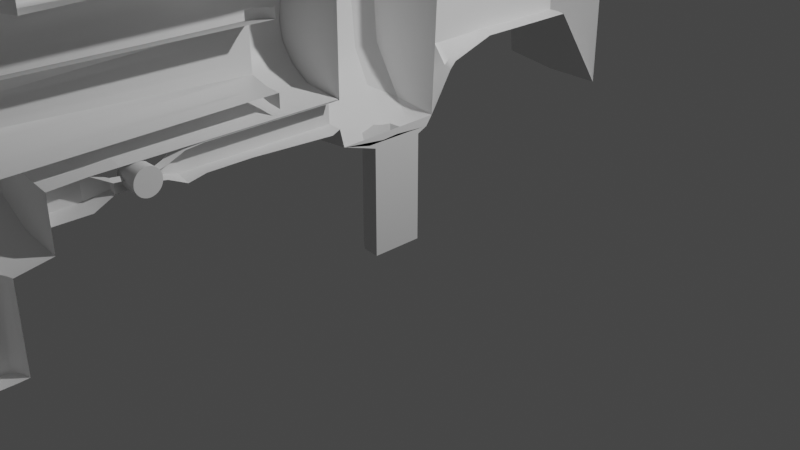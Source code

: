 # Source: GrenadeThrower.blend  (saved by Blender 2.82.7; exported with 4.5.12 LTS)
import bpy
from mathutils import Matrix  # noqa: F401  (used for matrix-valued properties, if any)

bpy.ops.wm.read_factory_settings(use_empty=True)
scene = bpy.context.scene
scene.name = 'Scene'

# ---- collections
col_collection = bpy.data.collections.new('Collection'); scene.collection.children.link(col_collection)

# ---- materials (node trees are filled in below, after node groups)
mat_material = bpy.data.materials.new('Material')
mat_material.alpha_threshold = 0.0
mat_material.use_transparent_shadow = False
mat_material.line_color = (0.0, 0.0, 0.0, 1.0)
mat_material_001 = bpy.data.materials.new('Material.001')
mat_material_001.alpha_threshold = 0.0
mat_material_001.use_transparent_shadow = False
mat_material_001.line_color = (0.0, 0.0, 0.0, 1.0)

# ---- node groups
ng_auto_smooth = bpy.data.node_groups.new('Auto Smooth', 'GeometryNodeTree')
_s = ng_auto_smooth.interface.new_socket(name='Geometry', in_out='OUTPUT', socket_type='NodeSocketGeometry')
_s = ng_auto_smooth.interface.new_socket(name='Geometry', in_out='INPUT', socket_type='NodeSocketGeometry')
_s = ng_auto_smooth.interface.new_socket(name='Angle', in_out='INPUT', socket_type='NodeSocketFloat')
_s.subtype = 'ANGLE'
_s.min_value = 0.0
_s.max_value = 3.142
ng_auto_smooth.is_modifier = True
_N = ng_auto_smooth.nodes; _L = ng_auto_smooth.links
n0 = _N.new('NodeGroupOutput'); n0.name = 'Group Output'; n0.location = (480, -100)
n1 = _N.new('NodeGroupInput'); n1.name = 'Group Input'; n1.location = (-420, -300)
n2 = _N.new('NodeGroupInput'); n2.name = 'Group Input.001'; n2.location = (-60, -100)
n3 = _N.new('GeometryNodeSetShadeSmooth'); n3.name = 'Set Shade Smooth'; n3.location = (120, -100)
n3.domain = 'EDGE'
n4 = _N.new('GeometryNodeSetShadeSmooth'); n4.name = 'Set Shade Smooth.001'; n4.location = (300, -100)
n5 = _N.new('GeometryNodeInputMeshEdgeAngle'); n5.name = 'Edge Angle'; n5.location = (-420, -220)
n6 = _N.new('GeometryNodeInputEdgeSmooth'); n6.name = 'Is Edge Smooth'; n6.location = (-60, -160)
n7 = _N.new('GeometryNodeInputShadeSmooth'); n7.name = 'Is Face Smooth'; n7.location = (-240, -340)
n8 = _N.new('FunctionNodeBooleanMath'); n8.name = 'Boolean Math'; n8.location = (-60, -220)
n9 = _N.new('FunctionNodeCompare'); n9.name = 'Compare'; n9.location = (-240, -180)
n9.operation = 'LESS_EQUAL'
_L.new(n5.outputs[0], n9.inputs[0])
_L.new(n4.outputs[0], n0.inputs[0])
_L.new(n1.outputs[1], n9.inputs[1])
_L.new(n9.outputs[0], n8.inputs[0])
_L.new(n7.outputs[0], n8.inputs[1])
_L.new(n2.outputs[0], n3.inputs[0])
_L.new(n6.outputs[0], n3.inputs[1])
_L.new(n3.outputs[0], n4.inputs[0])
_L.new(n8.outputs[0], n3.inputs[2])
n0.is_active_output = True

# ---- material node trees
mat_material.use_nodes = True; mat_material.node_tree.nodes.clear()
_N = mat_material.node_tree.nodes; _L = mat_material.node_tree.links
n0 = _N.new('ShaderNodeOutputMaterial'); n0.name = 'Material Output'; n0.location = (300, 300)
n1 = _N.new('ShaderNodeBsdfPrincipled'); n1.name = 'Principled BSDF'; n1.location = (10, 300)
n1.distribution = 'GGX'
n1.subsurface_method = 'BURLEY'
n1.inputs[2].default_value = 0.4
n1.inputs[3].default_value = 1.45
n1.inputs[27].default_value = (0.0, 0.0, 0.0, 1.0)
n1.inputs[28].default_value = 1.0
_L.new(n1.outputs[0], n0.inputs[0])
n0.is_active_output = True
mat_material_001.use_nodes = True; mat_material_001.node_tree.nodes.clear()
_N = mat_material_001.node_tree.nodes; _L = mat_material_001.node_tree.links
n0 = _N.new('ShaderNodeOutputMaterial'); n0.name = 'Material Output'; n0.location = (300, 300)
n1 = _N.new('ShaderNodeBsdfPrincipled'); n1.name = 'Principled BSDF'; n1.location = (10, 300)
n1.distribution = 'GGX'
n1.subsurface_method = 'BURLEY'
n1.inputs[2].default_value = 0.4
n1.inputs[3].default_value = 1.45
n1.inputs[27].default_value = (0.0, 0.0, 0.0, 1.0)
n1.inputs[28].default_value = 1.0
_L.new(n1.outputs[0], n0.inputs[0])
n0.is_active_output = True

# ---- world
world_world = bpy.data.worlds.new('World'); scene.world = world_world
world_world.use_nodes = True; world_world.node_tree.nodes.clear()
_N = world_world.node_tree.nodes; _L = world_world.node_tree.links
n0 = _N.new('ShaderNodeOutputWorld'); n0.name = 'World Output'; n0.location = (300, 300)
n1 = _N.new('ShaderNodeBackground'); n1.name = 'Background'; n1.location = (10, 300)
n1.inputs[0].default_value = (0.05088, 0.05088, 0.05088, 1.0)
_L.new(n1.outputs[0], n0.inputs[0])
n0.is_active_output = True
world_world.color = (0.05088, 0.05088, 0.05088)
world_world.use_sun_shadow = False
world_world.sun_shadow_jitter_overblur = 0.0

# ---- cameras
cam_camera = bpy.data.cameras.new('Camera')
cam_camera.clip_end = 100.0
cam_camera.ortho_scale = 7.314

# ---- lights
light_light = bpy.data.lights.new('Light', 'POINT')
light_light.transmission_factor = 0.0
light_light.energy = 1000.0
light_light.shadow_soft_size = 0.1
light_light.shadow_maximum_resolution = 0.006
light_light.use_absolute_resolution = True

# ---- meshes
me_cube = bpy.data.meshes.new('Cube')
me_cube.from_pydata([(0.0, -0.7032, 0.9779), (0.0, 0.4462, 1.006), (-0.7964, -0.7506, 1.144), (-0.9002, 0.5293, 1.536), (-0.7107, 0.5293, 2.639), (-0.8355, -0.7506, 2.789), (0.0, -0.7506, 3.12), (0.0, 0.5293, 2.912), (0.0, -0.7506, 2.598), (0.0, -0.3106, -0.3133), (0.0, 0.259, -0.3133), (-0.3049, -0.213, -0.3133), (-0.3049, 0.1614, -0.3133), (-1.073, -0.7506, 2.013), (-0.9354, 0.5293, 1.977), (0.0, -0.7506, 2.02), (0.0, -0.4668, 0.9051), (0.0, 0.3711, 0.9051), (-0.398, -0.3157, 0.9552), (-0.3972, 0.2286, 0.9455), (-0.5202, 0.4646, 1.054), (-0.4651, -0.7506, 0.9675), (-0.4661, -0.7506, 3.059), (-0.5225, 0.5293, 2.861), (-0.1903, -0.2982, -0.3133), (-0.1903, 0.2466, -0.3133), (-0.5138, -0.7506, 2.008), (-0.2384, 0.3244, 0.9241), (-0.1839, -0.4477, 0.9121), (0.0, -0.7506, 1.173), (0.0, -0.7506, 1.456), (-0.1518, -0.7506, 1.18), (0.0, 0.699, 1.413), (-0.1567, -0.7506, 1.456), (0.0, -2.6, 1.23), (-1.019, -0.7506, 2.533), (0.0, -2.6, 1.36), (-0.07083, -2.6, 1.262), (-0.8988, 0.5293, 2.417), (-0.07083, -2.6, 1.384), (-0.4939, -0.7506, 2.52), (-0.7879, -0.7506, 2.783), (-0.5831, -0.7506, 2.783), (-0.7879, -0.7506, 2.607), (-0.5831, -0.7506, 2.623), (-0.5831, -0.7506, 2.623), (-0.7879, -0.7506, 2.607), (-0.5831, -0.7506, 2.783), (-0.7879, -0.7506, 2.783), (-0.7976, -0.0258, 1.149), (-0.8355, -0.0258, 2.789), (0.0, -0.0258, 0.9294), (0.0, -0.0258, 3.12), (-0.3475, -0.0258, -0.3133), (0.0, -0.0258, -0.3133), (-1.073, -0.0258, 2.013), (-0.4716, -0.0258, 0.9799), (0.0, -0.0258, 0.9294), (-0.2, -0.0258, -0.3133), (-0.4661, -0.0258, 3.059), (-1.019, -0.0258, 2.533), (-0.8355, 0.3366, 2.789), (0.0, -0.0258, 0.9294), (-1.073, 0.3366, 2.013), (0.0, 0.1192, 0.9121), (-1.019, 0.3366, 2.533), (-0.7963, 0.3018, 1.144), (0.0, 0.3366, 0.9051), (0.0, 0.3366, 3.12), (-0.3341, 0.06781, -0.3133), (0.0, 0.1192, -0.3133), (-0.4619, 0.1241, 0.9611), (-0.2, 0.1192, -0.3133), (-0.4661, 0.3366, 3.059), (-0.7963, -0.3534, 1.144), (0.0, -0.3882, 0.9051), (0.0, -0.3882, 3.12), (-0.3341, -0.1194, -0.3133), (0.0, -0.1708, -0.3133), (-0.4599, -0.206, 0.9574), (-0.2, -0.1708, -0.3133), (-0.4661, -0.3882, 3.059), (-0.8355, -0.3882, 2.789), (-1.073, -0.3882, 2.013), (0.0, -0.1708, 0.9121), (-1.019, -0.3882, 2.533), (0.0, 0.1554, 0.9091), (-0.154, -0.7506, 1.319), (-1.021, -0.7506, 1.491), (-0.494, -0.7506, 1.489), (-0.07083, -2.6, 1.322), (-1.021, -0.0258, 1.491), (-1.021, 0.3366, 1.491), (-1.021, -0.3882, 1.491), (-0.1578, -1.75, 1.456), (0.0, -1.75, 1.18), (-0.1554, -1.75, 1.18), (0.0, -1.75, 1.456), (-0.1565, -1.75, 1.319), (-0.1572, -2.225, 1.18), (-0.1577, -2.225, 1.319), (-0.1584, -2.225, 1.456), (0.0, -2.225, 1.18), (0.0, -2.225, 1.456), (-0.1581, -2.412, 1.18), (-0.1583, -2.412, 1.319), (-0.1587, -2.412, 1.456), (0.0, -2.412, 1.142), (0.0, -2.412, 1.438), (-0.07083, -2.6, 1.262), (0.0, -2.737, 1.256), (0.0, -2.737, 1.324), (-0.04128, -2.737, 1.286), (-0.04128, -2.737, 1.35), (-0.04128, -2.737, 1.325), (-0.04128, -2.737, 1.325), (-0.6757, 0.3718, 1.106), (-0.4602, -0.3881, 0.9552), (-0.5831, -1.109, 2.623), (-0.788, -1.109, 2.783), (-0.5831, -1.109, 2.783), (-0.788, -1.109, 2.607), (-0.5831, -1.255, 2.783), (-0.788, -1.255, 2.607), (-0.5831, -1.255, 2.623), (-0.788, -1.255, 2.783), (-0.5634, -1.208, 2.804), (-0.8076, -1.208, 2.584), (-0.5634, -1.208, 2.605), (-0.8076, -1.208, 2.804), (-0.5388, -1.505, 2.825), (-0.8323, -1.505, 2.561), (-0.5388, -1.505, 2.585), (-0.8323, -1.505, 2.825), (-0.5938, -1.457, 2.774), (-0.7772, -1.457, 2.617), (-0.5938, -1.457, 2.631), (-0.7772, -1.457, 2.774), (-0.8323, -1.383, 2.561), (-0.8323, -1.383, 2.825), (-0.5388, -1.383, 2.585), (-0.5388, -1.383, 2.825), (-0.2219, 0.699, 1.635), (-0.2697, 0.699, 2.012), (-0.2296, 0.699, 2.363), (-0.07993, 0.699, 1.448), (-0.07859, 0.699, 2.543), (0.0, 0.699, 2.605), (-0.1568, -0.8402, 1.456), (0.0, -0.8402, 1.135), (0.0, -0.8402, 1.456), (-0.1521, -0.8402, 1.18), (-0.1542, -0.8402, 1.319), (0.0, -0.3106, 0.3314), (-0.3043, -0.213, 0.3483), (0.0, 0.259, 0.3314), (-0.3043, 0.1614, 0.3483), (-0.1857, 0.2466, 0.3337), (-0.1857, -0.2982, 0.3337), (-0.3454, -0.0258, 0.355), (0.0, -0.0258, 0.3396), (0.0, 0.1192, 0.3337), (-0.3341, 0.06781, 0.3484), (-0.3341, -0.1194, 0.3484), (0.0, -0.1708, 0.3337), (0.0, 0.259, 0.6537), (-0.304, 0.1614, 0.6791), (0.0, -0.3106, 0.6537), (-0.304, -0.213, 0.6791), (-0.1834, 0.2466, 0.6572), (-0.1834, -0.2982, 0.6572), (-0.3443, -0.0258, 0.6891), (0.0, -0.0258, 0.666), (0.0, 0.1192, 0.6572), (-0.3342, 0.06781, 0.6792), (-0.3342, -0.1194, 0.6792), (0.0, -0.1708, 0.6572), (0.0, -0.3106, 0.009045), (-0.3046, -0.213, 0.01752), (-0.188, 0.2466, 0.01022), (-0.188, -0.2982, 0.01022), (-0.3464, -0.0258, 0.02085), (0.0, -0.0258, 0.01315), (0.0, 0.1192, 0.01022), (-0.3341, 0.06781, 0.01755), (-0.3341, -0.1194, 0.01755), (0.0, -0.1708, 0.01022), (0.0, 0.259, 0.009045), (-0.3046, 0.1614, 0.01752), (0.0, 0.259, 0.8546), (-0.3038, 0.1614, 0.9033), (0.0, -0.3106, 0.8546), (-0.3038, -0.213, 0.9033), (-0.1813, 0.2466, 0.8613), (-0.1813, -0.2982, 0.8613), (-0.3457, -0.0258, 0.9269), (0.0, -0.0258, 0.8782), (0.0, 0.1192, 0.8613), (-0.3342, 0.06781, 0.9035), (-0.3342, -0.1194, 0.9035), (0.0, -0.1708, 0.8613), (0.0, -0.3106, -0.2672), (-0.3048, -0.213, -0.266), (-0.19, 0.2466, -0.2671), (-0.19, -0.2982, -0.2671), (-0.3474, -0.0258, -0.2656), (0.0, -0.0258, -0.2667), (0.0, 0.1192, -0.2671), (-0.3341, 0.06781, -0.266), (-0.3341, -0.1194, -0.266), (0.0, -0.1708, -0.2671), (0.0, 0.259, -0.2672), (-0.3048, 0.1614, -0.266), (0.0, 1.811, 1.649), (-0.1892, 1.811, 1.66), (0.0, 3.066, 0.7279), (-0.199, 1.811, 2.013), (-1.251, 3.066, 0.8171), (-0.1888, 1.811, 2.364), (-0.08891, 1.811, 1.659), (-0.08814, 1.811, 2.364), (0.0, 1.811, 2.382), (-0.199, 1.269, 2.013), (0.0, 1.269, 2.372), (-0.08891, 1.269, 1.659), (-0.1888, 1.269, 2.372), (-0.08814, 1.269, 2.372), (-0.1892, 1.269, 1.66), (0.0, 1.269, 1.65), (0.0, 2.444, 1.649), (-0.1892, 2.444, 1.66), (-0.199, 2.444, 2.013), (-0.1888, 2.444, 2.364), (-0.08891, 2.444, 1.659), (-0.08814, 2.444, 2.364), (0.0, 2.444, 2.382), (0.0, 3.066, 2.014), (-1.356, 3.066, 2.009), (-0.6399, 3.066, 2.002), (-1.247, 3.066, 3.199), (-0.6345, 3.066, 0.736), (-0.6274, 3.066, 3.303), (0.0, 3.066, 3.38), (-0.2223, 0.7717, 2.364), (-0.2571, 0.7717, 2.012), (-0.2161, 0.7717, 1.639), (0.0, 0.7717, 1.489), (0.0, 0.7717, 2.512), (-0.08153, 0.7717, 1.508), (-0.0803, 0.7717, 2.474)], [], [(81, 82, 5, 22), (40, 22, 42, 44), (65, 61, 4, 38), (1, 0, 62), (210, 201, 9, 78), (23, 4, 38, 14, 3, 20, 1, 7), (86, 75, 51, 67), (80, 78, 9, 24), (204, 202, 11, 24), (203, 211, 10, 25), (208, 212, 12, 69), (20, 3, 142, 145), (92, 63, 14, 3), (89, 26, 13, 88), (20, 1, 17, 27), (21, 2, 117), (75, 0, 16, 84), (0, 21, 28), (71, 66, 116, 19), (89, 21, 31, 87), (23, 7, 147, 146), (212, 203, 25, 12), (201, 204, 24, 9), (77, 80, 24, 11), (8, 6, 22, 40), (76, 81, 22, 6), (105, 104, 37, 90), (15, 26, 33, 30), (21, 0, 29, 31), (15, 8, 40, 26), (108, 106, 39, 36), (104, 107, 34, 37), (63, 65, 38, 14), (26, 40, 35, 13), (44, 42, 47, 45), (5, 35, 43, 41), (35, 40, 44, 43), (22, 5, 41, 42), (41, 43, 46, 48), (42, 41, 48, 47), (43, 44, 45, 46), (83, 85, 60, 55), (68, 73, 59, 52), (69, 72, 58, 53), (67, 51, 57, 64), (93, 83, 55, 91), (209, 205, 53, 77), (72, 70, 54, 58), (207, 206, 54, 70), (85, 82, 50, 60), (73, 61, 50, 59), (23, 4, 61, 73), (211, 207, 70, 10), (25, 10, 70, 72), (1, 67, 64, 17), (12, 25, 72, 69), (7, 23, 73, 68), (55, 60, 65, 63), (91, 55, 63, 92), (205, 208, 69, 53), (1, 86, 67), (60, 50, 61, 65), (1, 62, 86), (35, 5, 82, 85), (202, 209, 77, 11), (88, 13, 83, 93), (117, 79, 18), (13, 35, 85, 83), (52, 59, 81, 76), (53, 58, 80, 77), (51, 75, 84, 57), (58, 54, 78, 80), (62, 0, 75, 86), (206, 210, 78, 54), (59, 50, 82, 81), (2, 88, 93, 74), (49, 91, 92, 66), (74, 93, 91, 49), (106, 105, 90, 39), (26, 89, 87, 33), (21, 89, 88, 2), (20, 27, 19, 116), (148, 152, 98, 94), (151, 149, 95, 96), (150, 148, 94, 97), (152, 151, 96, 98), (94, 98, 100, 101), (96, 95, 102, 99), (97, 94, 101, 103), (98, 96, 99, 100), (101, 100, 105, 106), (99, 102, 107, 104), (103, 101, 106, 108), (100, 99, 104, 105), (34, 37, 109), (37, 90, 109), (36, 39, 113, 111), (109, 90, 114, 112), (39, 90, 114, 113), (34, 109, 112, 110), (113, 114, 115), (112, 114, 115), (2, 74, 79, 117), (74, 49, 56, 79), (49, 66, 71, 56), (3, 20, 116), (28, 21, 117, 18), (125, 122, 120, 119), (123, 125, 119, 121), (45, 47, 120, 118), (48, 46, 121, 119), (47, 48, 119, 120), (46, 45, 118, 121), (124, 118, 120, 122), (124, 123, 121, 118), (124, 122, 126, 128), (122, 125, 129, 126), (125, 123, 127, 129), (123, 124, 128, 127), (139, 138, 131, 133), (138, 140, 132, 131), (140, 141, 130, 132), (141, 139, 133, 130), (132, 130, 134, 136), (130, 133, 137, 134), (133, 131, 135, 137), (131, 132, 136, 135), (126, 129, 139, 141), (128, 126, 141, 140), (127, 128, 140, 138), (129, 127, 138, 139), (227, 222, 216, 214), (222, 225, 218, 216), (1, 20, 145, 32), (226, 223, 221, 220), (142, 143, 244, 245), (225, 226, 220, 218), (3, 14, 143, 142), (38, 4, 23, 146, 144), (14, 38, 144, 143), (87, 31, 151, 152), (30, 33, 148, 150), (31, 29, 149, 151), (33, 87, 152, 148), (172, 176, 164, 160), (168, 175, 163, 154), (171, 174, 162, 159), (165, 173, 161, 155), (173, 172, 160, 161), (175, 171, 159, 163), (167, 170, 158, 153), (166, 169, 157, 156), (174, 166, 156, 162), (169, 165, 155, 157), (170, 168, 154, 158), (176, 167, 153, 164), (200, 191, 167, 176), (194, 192, 168, 170), (193, 189, 165, 169), (198, 190, 166, 174), (190, 193, 169, 166), (191, 194, 170, 167), (199, 195, 171, 175), (197, 196, 172, 173), (189, 197, 173, 165), (195, 198, 174, 171), (192, 199, 175, 168), (196, 200, 176, 172), (160, 164, 186, 182), (154, 163, 185, 178), (159, 162, 184, 181), (155, 161, 183, 187), (161, 160, 182, 183), (163, 159, 181, 185), (153, 158, 180, 177), (156, 157, 179, 188), (162, 156, 188, 184), (157, 155, 187, 179), (158, 154, 178, 180), (164, 153, 177, 186), (57, 84, 200, 196), (18, 79, 199, 192), (56, 71, 198, 195), (17, 64, 197, 189), (64, 57, 196, 197), (79, 56, 195, 199), (16, 28, 194, 191), (19, 27, 193, 190), (71, 19, 190, 198), (27, 17, 189, 193), (28, 18, 192, 194), (84, 16, 191, 200), (182, 186, 210, 206), (178, 185, 209, 202), (181, 184, 208, 205), (187, 183, 207, 211), (183, 182, 206, 207), (185, 181, 205, 209), (177, 180, 204, 201), (188, 179, 203, 212), (184, 188, 212, 208), (179, 187, 211, 203), (180, 178, 202, 204), (186, 177, 201, 210), (216, 218, 232, 231), (214, 216, 231, 230), (220, 221, 235, 234), (219, 214, 230, 233), (228, 224, 219, 213), (224, 227, 214, 219), (248, 245, 227, 224), (246, 248, 224, 228), (243, 249, 226, 225), (249, 247, 223, 226), (244, 243, 225, 222), (245, 244, 222, 227), (230, 231, 237, 217), (234, 235, 242, 241), (233, 230, 217, 240), (232, 234, 241, 239), (213, 219, 233, 229), (218, 220, 234, 232), (238, 241, 242, 236), (217, 237, 238, 240), (240, 238, 236, 215), (237, 239, 241, 238), (231, 232, 239, 237), (229, 233, 240, 215), (16, 0, 28), (143, 144, 243, 244), (146, 147, 247, 249), (144, 146, 249, 243), (32, 145, 248, 246), (145, 142, 245, 248), (3, 116, 66, 92)])
me_cube.polygons.foreach_set('use_smooth', [1, 1, 1, 1, 1, 0, 1, 1, 1, 1, 1, 1, 1, 1, 1, 1, 1, 1, 1, 1, 1, 1, 1, 1, 1, 1, 1, 1, 1, 1, 1, 1, 1, 1, 1, 1, 1, 1, 1, 1, 1, 1, 1, 1, 1, 1, 1, 1, 1, 1, 1, 1, 1, 1, 1, 1, 1, 1, 1, 1, 1, 1, 1, 1, 1, 1, 1, 1, 1, 1, 1, 1, 1, 1, 1, 1, 1, 1, 1, 1, 1, 1, 1, 1, 1, 1, 1, 1, 1, 1, 1, 1, 1, 1, 1, 1, 1, 1, 1, 1, 1, 1, 1, 1, 1, 1, 1, 1, 1, 1, 1, 1, 1, 1, 1, 1, 1, 1, 1, 1, 1, 1, 1, 1, 1, 1, 1, 1, 1, 1, 1, 1, 1, 1, 1, 1, 1, 1, 1, 1, 1, 1, 1, 1, 1, 1, 1, 1, 1, 1, 1, 1, 1, 1, 1, 1, 1, 1, 1, 1, 1, 1, 1, 1, 1, 1, 1, 1, 1, 1, 1, 1, 1, 1, 1, 1, 1, 1, 1, 1, 1, 1, 1, 1, 1, 1, 1, 1, 1, 1, 1, 1, 1, 1, 1, 1, 1, 1, 1, 1, 1, 1, 1, 1, 1, 1, 1, 1, 1, 1, 1, 1, 1, 1, 1, 1, 1, 1, 1, 1, 1, 1, 1, 1, 1, 1, 1, 1, 1, 1, 1, 1, 1, 1, 1])
_uv = me_cube.uv_layers.new(name='UVMap')
_uv.uv.foreach_set('vector', [0.8125, 0.6875, 0.875, 0.6875, 0.875, 0.75, 0.8125, 0.75, 0.5625, 0.9375, 0.625, 0.9375, 0.625, 0.9375, 0.5625, 0.9375, 0.5625, 0.1875, 0.625, 0.1875, 0.625, 0.25, 0.5625, 0.25, 0.0, 0.0, 0.0, 0.0, 0.0, 0.0, 0.0, 0.0, 0.0, 0.0, 0.0, 0.0, 0.0, 0.0, 0.0, 0.0, 0.0, 0.0, 0.0, 0.0, 0.0, 0.0, 0.0, 0.0, 0.0, 0.0, 0.0, 0.0, 0.0, 0.0, 0.0, 0.0, 0.0, 0.0, 0.0, 0.0, 0.0, 0.0, 0.1875, 0.6875, 0.25, 0.6875, 0.25, 0.75, 0.1875, 0.75, 0.375, 0.9375, 0.375, 1.0, 0.375, 1.0, 0.375, 0.9375, 0.375, 0.3125, 0.375, 0.375, 0.375, 0.375, 0.375, 0.3125, 0.375, 0.1875, 0.375, 0.25, 0.375, 0.25, 0.375, 0.1875, 0.4375, 0.3194, 0.4375, 0.25, 0.4375, 0.25, 0.4375, 0.3125, 0.4375, 0.1875, 0.5, 0.1875, 0.5, 0.25, 0.4375, 0.25, 0.4375, 0.9375, 0.5, 0.9375, 0.5, 1.0, 0.4375, 1.0, 0.3771, 0.2845, 0.375, 0.375, 0.375, 0.375, 0.375, 0.3125, 0.375, 0.9375, 0.3861, 1.0, 0.375, 1.0, 0.0, 0.0, 0.0, 0.0, 0.0, 0.0, 0.0, 0.0, 0.375, 0.875, 0.375, 0.9375, 0.375, 0.9375, 0.375, 0.177, 0.3861, 0.1875, 0.3821, 0.2298, 0.375, 0.2248, 0.4375, 0.9375, 0.375, 0.9375, 0.375, 0.9375, 0.4375, 0.9375, 0.0, 0.0, 0.0, 0.0, 0.0, 0.0, 0.0, 0.0, 0.375, 0.25, 0.375, 0.3125, 0.375, 0.3125, 0.375, 0.25, 0.375, 0.875, 0.375, 0.9375, 0.375, 0.9375, 0.375, 0.875, 0.125, 0.6875, 0.1875, 0.6875, 0.1875, 0.75, 0.125, 0.75, 0.5625, 0.875, 0.625, 0.875, 0.625, 0.9375, 0.5625, 0.9375, 0.75, 0.6875, 0.8125, 0.6875, 0.8125, 0.75, 0.75, 0.75, 0.4375, 0.9375, 0.375, 0.9375, 0.375, 0.9375, 0.4375, 0.9375, 0.5, 0.875, 0.5, 0.9375, 0.5, 0.9375, 0.5, 0.875, 0.375, 0.9375, 0.375, 0.875, 0.375, 0.875, 0.375, 0.9375, 0.5, 0.875, 0.5625, 0.875, 0.5625, 0.9375, 0.5, 0.9375, 0.5, 0.875, 0.5, 0.9375, 0.5, 0.9375, 0.5, 0.875, 0.375, 0.9375, 0.375, 0.875, 0.375, 0.875, 0.375, 0.9375, 0.5, 0.1875, 0.5625, 0.1875, 0.5625, 0.25, 0.5, 0.25, 0.5, 0.9375, 0.5625, 0.9375, 0.5625, 1.0, 0.5, 1.0, 0.5625, 0.9375, 0.625, 0.9375, 0.625, 0.9375, 0.5625, 0.9375, 0.625, 0.0, 0.5625, 0.0, 0.5625, 0.0, 0.625, 0.0, 0.5625, 1.0, 0.5625, 0.9375, 0.5625, 0.9375, 0.5625, 1.0, 0.8125, 0.75, 0.875, 0.75, 0.875, 0.75, 0.8125, 0.75, 0.625, 0.0, 0.5625, 0.0, 0.5625, 0.0, 0.625, 0.0, 0.8125, 0.75, 0.875, 0.75, 0.875, 0.75, 0.8125, 0.75, 0.5625, 1.0, 0.5625, 0.9375, 0.5625, 0.9375, 0.5625, 1.0, 0.5, 0.0625, 0.5625, 0.0625, 0.5625, 0.125, 0.5, 0.125, 0.75, 0.5625, 0.8125, 0.5625, 0.8125, 0.625, 0.75, 0.625, 0.125, 0.5625, 0.1875, 0.5625, 0.1875, 0.625, 0.125, 0.625, 0.0, 0.0, 0.0, 0.0, 0.0, 0.0, 0.0, 0.0, 0.4375, 0.0625, 0.5, 0.0625, 0.5, 0.125, 0.4375, 0.125, 0.375, 0.0625, 0.375, 0.125, 0.375, 0.125, 0.375, 0.0625, 0.1875, 0.5625, 0.25, 0.5625, 0.25, 0.625, 0.1875, 0.625, 0.0, 0.0, 0.0, 0.0, 0.0, 0.0, 0.0, 0.0, 0.5625, 0.0625, 0.625, 0.0625, 0.625, 0.125, 0.5625, 0.125, 0.8125, 0.5625, 0.875, 0.5625, 0.875, 0.625, 0.8125, 0.625, 0.8125, 0.5, 0.875, 0.5, 0.875, 0.5625, 0.8125, 0.5625, 0.0, 0.0, 0.0, 0.0, 0.0, 0.0, 0.0, 0.0, 0.1875, 0.5, 0.25, 0.5, 0.25, 0.5625, 0.1875, 0.5625, 0.0, 0.0, 0.0, 0.0, 0.0, 0.0, 0.0, 0.0, 0.125, 0.5, 0.1875, 0.5, 0.1875, 0.5625, 0.125, 0.5625, 0.75, 0.5, 0.8125, 0.5, 0.8125, 0.5625, 0.75, 0.5625, 0.5, 0.125, 0.5625, 0.125, 0.5625, 0.1875, 0.5, 0.1875, 0.4375, 0.125, 0.5, 0.125, 0.5, 0.1875, 0.4375, 0.1875, 0.375, 0.125, 0.375, 0.1875, 0.375, 0.1875, 0.375, 0.125, 0.0, 0.0, 0.0, 0.0, 0.0, 0.0, 0.5625, 0.125, 0.625, 0.125, 0.625, 0.1875, 0.5625, 0.1875, 0.0, 0.0, 0.0, 0.0, 0.0, 0.0, 0.5625, 0.0, 0.625, 0.0, 0.625, 0.0625, 0.5625, 0.0625, 0.375, 0.0, 0.375, 0.0625, 0.375, 0.0625, 0.375, 0.0, 0.4375, 0.0, 0.5, 0.0, 0.5, 0.0625, 0.4375, 0.0625, 0.375, 0.0, 0.375, 0.0625, 0.375, 0.0, 0.5, 0.0, 0.5625, 0.0, 0.5625, 0.0625, 0.5, 0.0625, 0.75, 0.625, 0.8125, 0.625, 0.8125, 0.6875, 0.75, 0.6875, 0.125, 0.625, 0.1875, 0.625, 0.1875, 0.6875, 0.125, 0.6875, 0.0, 0.0, 0.0, 0.0, 0.0, 0.0, 0.0, 0.0, 0.1875, 0.625, 0.25, 0.625, 0.25, 0.6875, 0.1875, 0.6875, 0.0, 0.0, 0.0, 0.0, 0.0, 0.0, 0.0, 0.0, 0.0, 0.0, 0.0, 0.0, 0.0, 0.0, 0.0, 0.0, 0.8125, 0.625, 0.875, 0.625, 0.875, 0.6875, 0.8125, 0.6875, 0.3861, 0.0, 0.4375, 0.0, 0.4375, 0.0625, 0.3861, 0.0625, 0.3861, 0.125, 0.4375, 0.125, 0.4375, 0.1875, 0.3861, 0.1875, 0.3861, 0.0625, 0.4375, 0.0625, 0.4375, 0.125, 0.3861, 0.125, 0.5, 0.9375, 0.4375, 0.9375, 0.4375, 0.9375, 0.5, 0.9375, 0.5, 0.9375, 0.4375, 0.9375, 0.4375, 0.9375, 0.5, 0.9375, 0.375, 0.9375, 0.4375, 0.9375, 0.4375, 1.0, 0.3861, 1.0, 0.3771, 0.2845, 0.375, 0.3125, 0.375, 0.2248, 0.3821, 0.2298, 0.5, 0.9375, 0.4375, 0.9375, 0.4375, 0.9375, 0.5, 0.9375, 0.375, 0.9375, 0.375, 0.875, 0.375, 0.875, 0.375, 0.9375, 0.5, 0.875, 0.5, 0.9375, 0.5, 0.9375, 0.5, 0.875, 0.4375, 0.9375, 0.375, 0.9375, 0.375, 0.9375, 0.4375, 0.9375, 0.5, 0.9375, 0.4375, 0.9375, 0.4375, 0.9375, 0.5, 0.9375, 0.375, 0.9375, 0.375, 0.875, 0.375, 0.875, 0.375, 0.9375, 0.5, 0.875, 0.5, 0.9375, 0.5, 0.9375, 0.5, 0.875, 0.4375, 0.9375, 0.375, 0.9375, 0.375, 0.9375, 0.4375, 0.9375, 0.5, 0.9375, 0.4375, 0.9375, 0.4375, 0.9375, 0.5, 0.9375, 0.375, 0.9375, 0.375, 0.875, 0.375, 0.875, 0.375, 0.9375, 0.5, 0.875, 0.5, 0.9375, 0.5, 0.9375, 0.5, 0.875, 0.4375, 0.9375, 0.375, 0.9375, 0.375, 0.9375, 0.4375, 0.9375, 0.375, 0.875, 0.375, 0.9375, 0.375, 0.9375, 0.375, 0.9375, 0.4375, 0.9375, 0.375, 0.9375, 0.5, 0.875, 0.5, 0.9375, 0.5, 0.9375, 0.5, 0.875, 0.375, 0.9375, 0.4375, 0.9375, 0.4375, 0.9375, 0.375, 0.9375, 0.5, 0.9375, 0.4375, 0.9375, 0.4375, 0.9375, 0.5, 0.9375, 0.375, 0.875, 0.375, 0.9375, 0.375, 0.9375, 0.375, 0.875, 0.5, 0.9375, 0.4375, 0.9375, 0.4375, 0.9375, 0.375, 0.9375, 0.4375, 0.9375, 0.4375, 0.9375, 0.3861, 0.0, 0.3861, 0.0625, 0.375, 0.0625, 0.375, 0.0, 0.3861, 0.0625, 0.3861, 0.125, 0.375, 0.125, 0.375, 0.0625, 0.3861, 0.125, 0.3861, 0.1875, 0.375, 0.177, 0.375, 0.125, 0.3861, 0.25, 0.3771, 0.2845, 0.3821, 0.2298, 0.375, 0.9375, 0.375, 0.9375, 0.375, 1.0, 0.375, 1.0, 0.875, 0.75, 0.8125, 0.75, 0.6543, 0.9082, 0.875, 0.75, 0.5625, 0.0, 0.625, 0.0, 0.625, 0.0, 0.5625, 0.1562, 0.5625, 0.9375, 0.625, 0.9375, 0.6543, 0.9082, 0.5625, 0.9375, 0.625, 0.0, 0.5625, 0.0, 0.5625, 0.1562, 0.625, 0.0, 0.8125, 0.75, 0.875, 0.75, 0.875, 0.75, 0.8125, 0.75, 0.5625, 1.0, 0.5625, 0.9375, 0.5625, 0.9375, 0.5625, 1.0, 0.5625, 0.9375, 0.5625, 0.9375, 0.6543, 0.9082, 0.625, 0.9375, 0.5625, 0.9375, 0.5625, 1.0, 0.5625, 0.1562, 0.5625, 0.9375, 0.5625, 0.9375, 0.625, 0.9375, 0.625, 0.9375, 0.5625, 0.9375, 0.8125, 0.75, 0.875, 0.75, 0.875, 0.75, 0.8125, 0.75, 0.625, 0.0, 0.5625, 0.0, 0.5625, 0.0, 0.625, 0.0, 0.5625, 1.0, 0.5625, 0.9375, 0.5625, 0.9375, 0.5625, 1.0, 0.625, 0.0, 0.5625, 0.0, 0.5625, 0.0, 0.625, 0.0, 0.5625, 1.0, 0.5625, 0.9375, 0.5625, 0.9375, 0.5625, 1.0, 0.5625, 0.9375, 0.625, 0.9375, 0.625, 0.9375, 0.5625, 0.9375, 0.8125, 0.75, 0.875, 0.75, 0.875, 0.75, 0.8125, 0.75, 0.5625, 0.9375, 0.625, 0.9375, 0.625, 0.9375, 0.5625, 0.9375, 0.8125, 0.75, 0.875, 0.75, 0.875, 0.75, 0.8125, 0.75, 0.625, 0.0, 0.5625, 0.0, 0.5625, 0.0, 0.625, 0.0, 0.5625, 1.0, 0.5625, 0.9375, 0.5625, 0.9375, 0.5625, 1.0, 0.8125, 0.75, 0.875, 0.75, 0.875, 0.75, 0.8125, 0.75, 0.5625, 0.9375, 0.625, 0.9375, 0.625, 0.9375, 0.5625, 0.9375, 0.5625, 1.0, 0.5625, 0.9375, 0.5625, 0.9375, 0.5625, 1.0, 0.625, 0.0, 0.5625, 0.0, 0.5625, 0.0, 0.625, 0.0, 0.4375, 0.25, 0.5, 0.25, 0.5, 0.25, 0.4375, 0.25, 0.5, 0.25, 0.5625, 0.25, 0.5625, 0.25, 0.5, 0.25, 0.4375, 0.3914, 0.4375, 0.3194, 0.4375, 0.3125, 0.4375, 0.375, 0.0, 0.0, 0.0, 0.0, 0.0, 0.0, 0.0, 0.0, 0.4375, 0.25, 0.5, 0.25, 0.5, 0.25, 0.4375, 0.25, 0.5625, 0.25, 0.0, 0.0, 0.0, 0.0, 0.5625, 0.25, 0.4375, 0.25, 0.5, 0.25, 0.5, 0.25, 0.4375, 0.25, 0.5625, 0.25, 0.2812, 0.125, 0.0, 0.0, 0.0, 0.0, 0.5625, 0.25, 0.5, 0.25, 0.5625, 0.25, 0.5625, 0.25, 0.5, 0.25, 0.4375, 0.9375, 0.375, 0.9375, 0.375, 0.9375, 0.4375, 0.9375, 0.5, 0.875, 0.5, 0.9375, 0.5, 0.9375, 0.5, 0.875, 0.375, 0.9375, 0.375, 0.875, 0.375, 0.875, 0.375, 0.9375, 0.5, 0.9375, 0.4375, 0.9375, 0.4375, 0.9375, 0.5, 0.9375, 0.0, 0.0, 0.0, 0.0, 0.0, 0.0, 0.0, 0.0, 0.375, 0.0, 0.375, 0.0625, 0.375, 0.0625, 0.375, 0.0, 0.375, 0.125, 0.375, 0.1875, 0.375, 0.1875, 0.375, 0.125, 0.0, 0.0, 0.0, 0.0, 0.0, 0.0, 0.0, 0.0, 0.0, 0.0, 0.0, 0.0, 0.0, 0.0, 0.0, 0.0, 0.375, 0.0625, 0.375, 0.125, 0.375, 0.125, 0.375, 0.0625, 0.375, 0.875, 0.375, 0.9375, 0.375, 0.9375, 0.375, 0.875, 0.375, 0.25, 0.375, 0.3125, 0.375, 0.3125, 0.375, 0.25, 0.375, 0.1875, 0.375, 0.25, 0.375, 0.25, 0.375, 0.1875, 0.375, 0.3125, 0.375, 0.375, 0.375, 0.375, 0.375, 0.3125, 0.375, 0.9375, 0.375, 1.0, 0.375, 1.0, 0.375, 0.9375, 0.0, 0.0, 0.0, 0.0, 0.0, 0.0, 0.0, 0.0, 0.0, 0.0, 0.0, 0.0, 0.0, 0.0, 0.0, 0.0, 0.375, 0.9375, 0.375, 1.0, 0.375, 1.0, 0.375, 0.9375, 0.375, 0.3125, 0.375, 0.375, 0.375, 0.375, 0.375, 0.3125, 0.375, 0.1875, 0.375, 0.25, 0.375, 0.25, 0.375, 0.1875, 0.375, 0.25, 0.375, 0.3125, 0.375, 0.3125, 0.375, 0.25, 0.375, 0.875, 0.375, 0.9375, 0.375, 0.9375, 0.375, 0.875, 0.375, 0.0625, 0.375, 0.125, 0.375, 0.125, 0.375, 0.0625, 0.0, 0.0, 0.0, 0.0, 0.0, 0.0, 0.0, 0.0, 0.0, 0.0, 0.0, 0.0, 0.0, 0.0, 0.0, 0.0, 0.375, 0.125, 0.375, 0.1875, 0.375, 0.1875, 0.375, 0.125, 0.375, 0.0, 0.375, 0.0625, 0.375, 0.0625, 0.375, 0.0, 0.0, 0.0, 0.0, 0.0, 0.0, 0.0, 0.0, 0.0, 0.0, 0.0, 0.0, 0.0, 0.0, 0.0, 0.0, 0.0, 0.375, 0.0, 0.375, 0.0625, 0.375, 0.0625, 0.375, 0.0, 0.375, 0.125, 0.375, 0.1875, 0.375, 0.1875, 0.375, 0.125, 0.0, 0.0, 0.0, 0.0, 0.0, 0.0, 0.0, 0.0, 0.0, 0.0, 0.0, 0.0, 0.0, 0.0, 0.0, 0.0, 0.375, 0.0625, 0.375, 0.125, 0.375, 0.125, 0.375, 0.0625, 0.375, 0.875, 0.375, 0.9375, 0.375, 0.9375, 0.375, 0.875, 0.375, 0.25, 0.375, 0.3125, 0.375, 0.3125, 0.375, 0.25, 0.375, 0.1875, 0.375, 0.25, 0.375, 0.25, 0.375, 0.1875, 0.375, 0.3125, 0.375, 0.375, 0.375, 0.375, 0.375, 0.3125, 0.375, 0.9375, 0.375, 1.0, 0.375, 1.0, 0.375, 0.9375, 0.0, 0.0, 0.0, 0.0, 0.0, 0.0, 0.0, 0.0, 0.0, 0.0, 0.0, 0.0, 0.0, 0.0, 0.0, 0.0, 0.375, 0.0, 0.375, 0.0625, 0.375, 0.0625, 0.375, 0.0, 0.375, 0.125, 0.375, 0.177, 0.375, 0.1875, 0.375, 0.125, 0.0, 0.0, 0.0, 0.0, 0.0, 0.0, 0.0, 0.0, 0.0, 0.0, 0.0, 0.0, 0.0, 0.0, 0.0, 0.0, 0.375, 0.0625, 0.375, 0.125, 0.375, 0.125, 0.375, 0.0625, 0.375, 0.875, 0.375, 0.9375, 0.375, 0.9375, 0.375, 0.875, 0.375, 0.2248, 0.375, 0.3125, 0.375, 0.3125, 0.375, 0.25, 0.375, 0.177, 0.375, 0.2248, 0.375, 0.25, 0.375, 0.1875, 0.375, 0.3125, 0.375, 0.375, 0.375, 0.375, 0.375, 0.3125, 0.375, 0.9375, 0.375, 1.0, 0.375, 1.0, 0.375, 0.9375, 0.0, 0.0, 0.0, 0.0, 0.0, 0.0, 0.0, 0.0, 0.0, 0.0, 0.0, 0.0, 0.0, 0.0, 0.0, 0.0, 0.375, 0.0, 0.375, 0.0625, 0.375, 0.0625, 0.375, 0.0, 0.375, 0.125, 0.375, 0.1875, 0.375, 0.1875, 0.375, 0.125, 0.0, 0.0, 0.0, 0.0, 0.0, 0.0, 0.0, 0.0, 0.0, 0.0, 0.0, 0.0, 0.0, 0.0, 0.0, 0.0, 0.375, 0.0625, 0.375, 0.125, 0.375, 0.125, 0.375, 0.0625, 0.375, 0.875, 0.375, 0.9375, 0.375, 0.9375, 0.375, 0.875, 0.375, 0.25, 0.375, 0.3125, 0.375, 0.3125, 0.375, 0.25, 0.375, 0.1875, 0.375, 0.25, 0.375, 0.25, 0.375, 0.1875, 0.375, 0.3125, 0.375, 0.375, 0.375, 0.375, 0.375, 0.3125, 0.375, 0.9375, 0.375, 1.0, 0.375, 1.0, 0.375, 0.9375, 0.0, 0.0, 0.0, 0.0, 0.0, 0.0, 0.0, 0.0, 0.5, 0.25, 0.5625, 0.25, 0.5625, 0.25, 0.5, 0.25, 0.4375, 0.25, 0.5, 0.25, 0.5, 0.25, 0.4375, 0.25, 0.0, 0.0, 0.0, 0.0, 0.0, 0.0, 0.0, 0.0, 0.4375, 0.3125, 0.4375, 0.25, 0.4375, 0.25, 0.4375, 0.3125, 0.4375, 0.375, 0.4375, 0.3125, 0.4375, 0.3125, 0.4375, 0.375, 0.4375, 0.3125, 0.4375, 0.25, 0.4375, 0.25, 0.4375, 0.3125, 0.4375, 0.3125, 0.4375, 0.25, 0.4375, 0.25, 0.4375, 0.3125, 0.4375, 0.375, 0.4375, 0.3125, 0.4375, 0.3125, 0.4375, 0.375, 0.5625, 0.25, 0.0, 0.0, 0.0, 0.0, 0.5625, 0.25, 0.0, 0.0, 0.0, 0.0, 0.0, 0.0, 0.0, 0.0, 0.5, 0.25, 0.5625, 0.25, 0.5625, 0.25, 0.5, 0.25, 0.4375, 0.25, 0.5, 0.25, 0.5, 0.25, 0.4375, 0.25, 0.4375, 0.25, 0.5, 0.25, 0.5, 0.25, 0.4375, 0.25, 0.0, 0.0, 0.0, 0.0, 0.0, 0.0, 0.2398, 0.1066, 0.4375, 0.3125, 0.4375, 0.25, 0.4375, 0.25, 0.4375, 0.2859, 0.5625, 0.25, 0.0, 0.0, 0.2398, 0.1066, 0.5625, 0.25, 0.4375, 0.375, 0.4375, 0.3125, 0.4375, 0.3125, 0.4375, 0.375, 0.5625, 0.25, 0.0, 0.0, 0.0, 0.0, 0.5625, 0.25, 0.5, 0.2939, 0.2398, 0.1066, 0.0, 0.0, 0.5, 0.375, 0.4375, 0.25, 0.5, 0.25, 0.5, 0.2939, 0.4375, 0.2859, 0.4375, 0.2859, 0.5, 0.2939, 0.5, 0.375, 0.4375, 0.375, 0.5, 0.25, 0.5625, 0.25, 0.2398, 0.1066, 0.5, 0.2939, 0.5, 0.25, 0.5625, 0.25, 0.5625, 0.25, 0.5, 0.25, 0.4375, 0.375, 0.4375, 0.3125, 0.4375, 0.2859, 0.4375, 0.375, 0.375, 0.875, 0.375, 0.875, 0.375, 0.9375, 0.5, 0.25, 0.5625, 0.25, 0.5625, 0.25, 0.5, 0.25, 0.0, 0.0, 0.0, 0.0, 0.0, 0.0, 0.0, 0.0, 0.5625, 0.25, 0.0, 0.0, 0.0, 0.0, 0.5625, 0.25, 0.4375, 0.375, 0.4375, 0.3125, 0.4375, 0.3125, 0.4375, 0.375, 0.4375, 0.3125, 0.4375, 0.25, 0.4375, 0.25, 0.4375, 0.3125, 0.3861, 0.25, 0.3821, 0.2298, 0.3861, 0.1875, 0.4375, 0.1875])
me_cube.materials.append(mat_material)
me_cube.use_remesh_preserve_volume = False
me_cube.use_remesh_preserve_attributes = False
me_cube.use_mirror_vertex_groups = False
me_cube.update()
me_cylinder = bpy.data.meshes.new('Cylinder')
me_cylinder.from_pydata([(0.1255, -2.719, 1.312), (-0.1255, -2.719, 1.312), (0.1255, -2.721, 1.338), (-0.1255, -2.721, 1.338), (0.1255, -2.729, 1.364), (-0.1255, -2.729, 1.364), (0.1255, -2.741, 1.387), (-0.1255, -2.741, 1.387), (0.1255, -2.758, 1.408), (-0.1255, -2.758, 1.408), (0.1255, -2.779, 1.425), (-0.1255, -2.779, 1.425), (0.1255, -2.802, 1.437), (-0.1255, -2.802, 1.437), (0.1255, -2.828, 1.445), (-0.1255, -2.828, 1.445), (0.1255, -2.854, 1.448), (-0.1255, -2.854, 1.448), (0.1255, -2.881, 1.445), (-0.1255, -2.881, 1.445), (0.1255, -2.906, 1.437), (-0.1255, -2.906, 1.437), (0.1255, -2.93, 1.425), (-0.1255, -2.93, 1.425), (0.1255, -2.95, 1.408), (-0.1255, -2.95, 1.408), (0.1255, -2.967, 1.387), (-0.1255, -2.967, 1.387), (0.1255, -2.98, 1.364), (-0.1255, -2.98, 1.364), (0.1255, -2.987, 1.338), (-0.1255, -2.987, 1.338), (0.1255, -2.99, 1.312), (-0.1255, -2.99, 1.312), (0.1255, -2.987, 1.285), (-0.1255, -2.987, 1.285), (0.1255, -2.98, 1.26), (-0.1255, -2.98, 1.26), (0.1255, -2.967, 1.237), (-0.1255, -2.967, 1.237), (0.1255, -2.95, 1.216), (-0.1255, -2.95, 1.216), (0.1255, -2.93, 1.199), (-0.1255, -2.93, 1.199), (0.1255, -2.906, 1.187), (-0.1255, -2.906, 1.187), (0.1255, -2.881, 1.179), (-0.1255, -2.881, 1.179), (0.1255, -2.854, 1.176), (-0.1255, -2.854, 1.176), (0.1255, -2.828, 1.179), (-0.1255, -2.828, 1.179), (0.1255, -2.802, 1.187), (-0.1255, -2.802, 1.187), (0.1255, -2.779, 1.199), (-0.1255, -2.779, 1.199), (0.1255, -2.758, 1.216), (-0.1255, -2.758, 1.216), (0.1255, -2.741, 1.237), (-0.1255, -2.741, 1.237), (0.1255, -2.729, 1.26), (-0.1255, -2.729, 1.26), (0.1255, -2.721, 1.285), (-0.1255, -2.721, 1.285)], [], [(0, 1, 3, 2), (2, 3, 5, 4), (4, 5, 7, 6), (6, 7, 9, 8), (8, 9, 11, 10), (10, 11, 13, 12), (12, 13, 15, 14), (14, 15, 17, 16), (16, 17, 19, 18), (18, 19, 21, 20), (20, 21, 23, 22), (22, 23, 25, 24), (24, 25, 27, 26), (26, 27, 29, 28), (28, 29, 31, 30), (30, 31, 33, 32), (32, 33, 35, 34), (34, 35, 37, 36), (36, 37, 39, 38), (38, 39, 41, 40), (40, 41, 43, 42), (42, 43, 45, 44), (44, 45, 47, 46), (46, 47, 49, 48), (48, 49, 51, 50), (50, 51, 53, 52), (52, 53, 55, 54), (54, 55, 57, 56), (56, 57, 59, 58), (58, 59, 61, 60), (3, 1, 63, 61, 59, 57, 55, 53, 51, 49, 47, 45, 43, 41, 39, 37, 35, 33, 31, 29, 27, 25, 23, 21, 19, 17, 15, 13, 11, 9, 7, 5), (60, 61, 63, 62), (62, 63, 1, 0), (0, 2, 4, 6, 8, 10, 12, 14, 16, 18, 20, 22, 24, 26, 28, 30, 32, 34, 36, 38, 40, 42, 44, 46, 48, 50, 52, 54, 56, 58, 60, 62)])
me_cylinder.polygons.foreach_set('use_smooth', [True] * 34)
_uv = me_cylinder.uv_layers.new(name='UVMap')
_uv.uv.foreach_set('vector', [1.0, 0.5, 1.0, 1.0, 0.9688, 1.0, 0.9688, 0.5, 0.9688, 0.5, 0.9688, 1.0, 0.9375, 1.0, 0.9375, 0.5, 0.9375, 0.5, 0.9375, 1.0, 0.9062, 1.0, 0.9062, 0.5, 0.9062, 0.5, 0.9062, 1.0, 0.875, 1.0, 0.875, 0.5, 0.875, 0.5, 0.875, 1.0, 0.8438, 1.0, 0.8438, 0.5, 0.8438, 0.5, 0.8438, 1.0, 0.8125, 1.0, 0.8125, 0.5, 0.8125, 0.5, 0.8125, 1.0, 0.7812, 1.0, 0.7812, 0.5, 0.7812, 0.5, 0.7812, 1.0, 0.75, 1.0, 0.75, 0.5, 0.75, 0.5, 0.75, 1.0, 0.7188, 1.0, 0.7188, 0.5, 0.7188, 0.5, 0.7188, 1.0, 0.6875, 1.0, 0.6875, 0.5, 0.6875, 0.5, 0.6875, 1.0, 0.6562, 1.0, 0.6562, 0.5, 0.6562, 0.5, 0.6562, 1.0, 0.625, 1.0, 0.625, 0.5, 0.625, 0.5, 0.625, 1.0, 0.5938, 1.0, 0.5938, 0.5, 0.5938, 0.5, 0.5938, 1.0, 0.5625, 1.0, 0.5625, 0.5, 0.5625, 0.5, 0.5625, 1.0, 0.5312, 1.0, 0.5312, 0.5, 0.5312, 0.5, 0.5312, 1.0, 0.5, 1.0, 0.5, 0.5, 0.5, 0.5, 0.5, 1.0, 0.4688, 1.0, 0.4688, 0.5, 0.4688, 0.5, 0.4688, 1.0, 0.4375, 1.0, 0.4375, 0.5, 0.4375, 0.5, 0.4375, 1.0, 0.4062, 1.0, 0.4062, 0.5, 0.4062, 0.5, 0.4062, 1.0, 0.375, 1.0, 0.375, 0.5, 0.375, 0.5, 0.375, 1.0, 0.3438, 1.0, 0.3438, 0.5, 0.3438, 0.5, 0.3438, 1.0, 0.3125, 1.0, 0.3125, 0.5, 0.3125, 0.5, 0.3125, 1.0, 0.2812, 1.0, 0.2812, 0.5, 0.2812, 0.5, 0.2812, 1.0, 0.25, 1.0, 0.25, 0.5, 0.25, 0.5, 0.25, 1.0, 0.2188, 1.0, 0.2188, 0.5, 0.2188, 0.5, 0.2188, 1.0, 0.1875, 1.0, 0.1875, 0.5, 0.1875, 0.5, 0.1875, 1.0, 0.1562, 1.0, 0.1562, 0.5, 0.1562, 0.5, 0.1562, 1.0, 0.125, 1.0, 0.125, 0.5, 0.125, 0.5, 0.125, 1.0, 0.09375, 1.0, 0.09375, 0.5, 0.09375, 0.5, 0.09375, 1.0, 0.0625, 1.0, 0.0625, 0.5, 0.2968, 0.4854, 0.25, 0.49, 0.2032, 0.4854, 0.1582, 0.4717, 0.1167, 0.4496, 0.08029, 0.4197, 0.05045, 0.3833, 0.02827, 0.3418, 0.01461, 0.2968, 0.01, 0.25, 0.01461, 0.2032, 0.02827, 0.1582, 0.05045, 0.1167, 0.08029, 0.08029, 0.1167, 0.05045, 0.1582, 0.02827, 0.2032, 0.01461, 0.25, 0.01, 0.2968, 0.01461, 0.3418, 0.02827, 0.3833, 0.05045, 0.4197, 0.08029, 0.4496, 0.1167, 0.4717, 0.1582, 0.4854, 0.2032, 0.49, 0.25, 0.4854, 0.2968, 0.4717, 0.3418, 0.4496, 0.3833, 0.4197, 0.4197, 0.3833, 0.4496, 0.3418, 0.4717, 0.0625, 0.5, 0.0625, 1.0, 0.03125, 1.0, 0.03125, 0.5, 0.03125, 0.5, 0.03125, 1.0, 0.0, 1.0, 0.0, 0.5, 0.75, 0.49, 0.7968, 0.4854, 0.8418, 0.4717, 0.8833, 0.4496, 0.9197, 0.4197, 0.9496, 0.3833, 0.9717, 0.3418, 0.9854, 0.2968, 0.99, 0.25, 0.9854, 0.2032, 0.9717, 0.1582, 0.9496, 0.1167, 0.9197, 0.08029, 0.8833, 0.05045, 0.8418, 0.02827, 0.7968, 0.01461, 0.75, 0.01, 0.7032, 0.01461, 0.6582, 0.02827, 0.6167, 0.05045, 0.5803, 0.08029, 0.5504, 0.1167, 0.5283, 0.1582, 0.5146, 0.2032, 0.51, 0.25, 0.5146, 0.2968, 0.5283, 0.3418, 0.5504, 0.3833, 0.5803, 0.4197, 0.6167, 0.4496, 0.6582, 0.4717, 0.7032, 0.4854])
me_cylinder.use_remesh_fix_poles = True
me_cylinder.use_remesh_preserve_attributes = False
me_cylinder.use_mirror_vertex_groups = False
me_cylinder.update()
me_cube_002 = bpy.data.meshes.new('Cube.002')
me_cube_002.from_pydata([(0.0, 3.656, 0.9051), (0.0, 4.717, 0.9051), (0.7964, 3.656, 1.144), (0.7964, 4.717, 1.144), (0.8355, 4.717, 2.789), (0.8355, 3.656, 2.789), (0.0, 3.656, 3.12), (0.0, 4.717, 3.12), (0.4531, 3.656, 1.524), (0.0, 4.015, -0.05412), (0.0, 4.357, -0.05412), (0.1395, 4.066, -0.05412), (0.1395, 4.305, -0.05412), (1.073, 3.656, 2.013), (1.073, 4.717, 2.013), (0.3918, 1.425, 2.01), (0.0, 3.289, 1.467), (0.0, 4.015, 0.8451), (0.0, 4.357, 0.8451), (0.1351, 4.066, 0.8451), (0.1351, 4.305, 0.8451), (0.4651, 4.717, 0.9675), (0.465, 3.662, 0.9675), (0.4661, 3.656, 3.059), (0.4661, 4.717, 3.059), (0.07766, 4.033, -0.05412), (0.07766, 4.339, -0.05412), (0.4261, 4.947, 1.956), (0.6782, 3.656, 1.651), (0.06679, 4.339, 0.8451), (0.06679, 4.033, 0.8451), (0.0, 3.656, 1.154), (0.0, 3.656, 1.449), (0.1722, 3.656, 1.191), (0.0, 4.947, 2.901), (0.1771, 3.656, 1.467), (1.019, 3.656, 2.533), (1.019, 4.717, 2.533), (0.6732, 3.656, 2.56), (0.7879, 3.656, 2.783), (0.5831, 3.656, 2.783), (0.7879, 3.656, 2.607), (0.5831, 3.656, 2.623), (0.7976, 4.186, 1.149), (0.8355, 4.186, 2.789), (0.0, 4.186, 3.12), (0.1915, 4.186, -0.05412), (0.0, 4.186, -0.05836), (1.073, 4.186, 2.013), (0.1864, 4.186, 0.8451), (0.07766, 4.186, -0.05836), (0.4661, 4.186, 3.059), (1.019, 4.186, 2.533), (0.8355, 4.452, 2.789), (1.019, 4.452, 2.533), (0.7963, 4.426, 1.144), (0.0, 4.452, 3.12), (0.1683, 4.26, -0.05412), (0.0, 4.252, -0.05836), (0.1685, 4.26, 0.8451), (0.07766, 4.252, -0.05836), (0.4661, 4.452, 3.059), (0.7963, 3.947, 1.144), (0.0, 3.921, 3.12), (0.1683, 4.102, -0.05412), (0.0, 4.12, -0.05836), (0.1685, 4.102, 0.8451), (0.07766, 4.12, -0.05836), (0.4661, 3.921, 3.059), (0.8355, 3.921, 2.789), (1.073, 3.921, 2.013), (1.019, 3.921, 2.533), (1.021, 4.717, 1.491), (0.0, 4.947, 1.156), (0.1744, 3.656, 1.329), (1.021, 3.656, 1.491), (0.494, 3.656, 1.489), (0.5009, 4.947, 1.347), (1.021, 4.186, 1.491), (1.021, 4.452, 1.491), (1.021, 3.921, 1.491), (0.4602, 4.452, 0.9675), (0.4599, 4.318, 0.9675), (0.4716, 4.186, 0.9675), (0.4599, 4.055, 0.9675), (0.4602, 3.921, 0.9675), (0.0, 3.093, 1.247), (0.0, 3.093, 1.351), (0.05987, 3.093, 1.281), (0.06327, 3.093, 1.375), (0.06139, 3.093, 1.328), (0.1771, 3.289, 1.467), (0.0, 3.656, 1.302), (0.1755, 3.289, 1.191), (0.1762, 3.289, 1.329), (0.0, 3.289, 1.151), (0.0, 2.881, 1.268), (0.0, 2.881, 1.331), (0.04165, 2.881, 1.3), (0.0437, 2.881, 1.356), (0.04257, 2.881, 1.33), (0.5178, 4.947, 2.68), (1.073, 4.452, 2.013), (0.788, 2.225, 2.783), (0.5831, 2.225, 2.783), (0.788, 2.225, 2.607), (0.5765, 2.225, 2.626), (0.5831, 3.021, 2.783), (0.5831, 3.021, 2.623), (0.7879, 3.021, 2.607), (0.7879, 3.021, 2.783), (0.788, 1.424, 2.783), (0.5831, 1.424, 2.783), (0.788, 1.424, 2.607), (0.5855, 1.432, 2.621), (0.0, 3.656, 2.808), (0.0, 2.225, 2.821), (0.0, 3.021, 2.821), (0.0, 1.434, 2.821), (0.5765, 0.7628, 2.626), (0.0, 0.7628, 2.821), (0.376, 1.434, 2.752), (0.376, 2.225, 2.752), (0.376, 3.021, 2.752), (0.376, 3.656, 2.752), (0.376, 0.7628, 2.752), (0.5831, 1.434, 2.783), (0.788, 1.434, 2.607), (0.788, 1.434, 2.783), (0.5854, 1.445, 2.621), (0.7879, 3.636, 2.783), (0.5831, 3.636, 2.783), (0.7879, 3.636, 2.607), (0.5765, 3.656, 2.626), (0.5765, 2.225, 2.626), (0.5765, 3.021, 2.626), (0.5831, 2.225, 2.623), (1.06, 4.717, 1.882), (0.0, 0.7638, 1.467), (0.0, 3.009, 1.467), (0.0, 2.21, 1.467), (0.0, 1.43, 1.467), (0.6732, 3.02, 2.56), (0.6635, 3.014, 1.657), (0.7693, 3.656, 2.608), (0.6635, 2.216, 1.657), (0.6635, 1.431, 1.657), (0.6635, 0.7634, 1.657), (0.6732, 0.7629, 2.56), (0.6732, 1.434, 2.56), (0.6732, 2.224, 2.56), (0.7803, 3.019, 2.417), (0.7803, 2.222, 2.417), (0.7803, 1.433, 2.417), (0.7803, 0.763, 2.417), (0.7803, 3.656, 2.417), (0.8424, 3.016, 2.233), (0.8424, 2.219, 2.233), (0.8424, 1.432, 2.233), (0.8362, 4.947, 1.877), (0.452, 0.7636, 1.516), (0.452, 1.431, 1.516), (0.452, 2.213, 1.516), (0.452, 3.011, 1.516), (0.8424, 3.656, 2.233), (0.5765, 1.439, 2.626), (0.5765, 2.225, 2.626), (0.5831, 2.225, 2.703), (0.5843, 1.439, 2.702), (0.8321, 0.7633, 2.032), (0.7985, 1.432, 1.854), (0.7985, 2.218, 1.854), (0.7985, 3.015, 1.854), (0.8373, 3.656, 2.032), (0.8321, 3.015, 2.033), (0.8321, 2.218, 2.033), (0.8321, 1.432, 2.032), (0.7985, 0.7633, 1.854), (0.7985, 3.656, 1.854), (0.4526, 3.334, 1.52), (0.1623, 3.01, 1.485), (0.5765, 3.339, 2.626), (0.6687, 3.335, 1.657), (0.6732, 3.338, 2.56), (0.8424, 3.336, 2.233), (0.7803, 3.337, 2.417), (0.8347, 3.335, 2.032), (0.7985, 3.335, 1.854), (0.0, 4.015, 0.4194), (0.0, 4.357, 0.4194), (0.1373, 4.066, 0.4194), (0.1373, 4.305, 0.4194), (0.07223, 4.339, 0.4194), (0.07223, 4.033, 0.4194), (0.189, 4.186, 0.4194), (0.1684, 4.26, 0.4194), (0.1684, 4.102, 0.4194), (0.0, 4.357, 0.7812), (0.1353, 4.305, 0.7812), (0.0, 4.015, 0.7812), (0.1353, 4.066, 0.7812), (0.06729, 4.339, 0.7812), (0.06729, 4.033, 0.7812), (0.1867, 4.186, 0.7812), (0.1685, 4.26, 0.7812), (0.1685, 4.102, 0.7812), (0.0, 4.015, -0.02588), (0.1394, 4.066, -0.02588), (0.07734, 4.339, -0.02588), (0.07734, 4.033, -0.02588), (0.1914, 4.186, -0.02588), (0.1683, 4.26, -0.02588), (0.1683, 4.102, -0.02588), (0.0, 4.357, -0.02588), (0.1394, 4.305, -0.02588), (0.0, 4.357, 0.1967), (0.1384, 4.305, 0.1967), (0.0, 4.015, 0.1967), (0.1384, 4.066, 0.1967), (0.07478, 4.339, 0.1967), (0.07478, 4.033, 0.1967), (0.1902, 4.186, 0.1967), (0.1684, 4.26, 0.1967), (0.1684, 4.102, 0.1967), (0.0, 4.015, 0.6345), (0.1363, 4.066, 0.6345), (0.06976, 4.339, 0.6345), (0.06976, 4.033, 0.6345), (0.1878, 4.186, 0.6345), (0.1685, 4.26, 0.6345), (0.1685, 4.102, 0.6345), (0.0, 4.357, 0.6345), (0.1363, 4.305, 0.6345), (0.0, 4.24, 2.389), (0.8062, 0.7631, 2.225), (1.046, 4.717, 2.273), (0.0, 1.425, 1.695), (0.8486, 4.947, 2.011), (1.047, 4.717, 1.752), (0.0, 1.425, 2.347), (0.6951, 4.947, 1.525), (0.2396, 4.947, 1.2), (0.7035, 4.947, 2.5), (0.2506, 4.947, 2.83), (0.2916, 4.24, 2.296), (0.8273, 4.947, 2.281), (0.2844, 4.24, 1.733), (0.8238, 4.947, 1.742), (0.0, 4.24, 1.652), (0.0, 4.947, 2.389), (0.0, 4.947, 1.652), (0.2844, 4.947, 1.733), (0.2916, 4.947, 2.296), (0.4314, 4.947, 2.013), (0.3665, 4.947, 1.808), (0.174, 4.947, 1.67), (0.3701, 4.947, 2.22), (0.1786, 4.947, 2.359), (0.4224, 4.947, 2.127), (0.4209, 4.947, 1.899), (0.4314, 4.24, 2.013), (0.3813, 1.425, 1.765), (0.3665, 4.24, 1.808), (0.174, 4.24, 1.67), (0.3701, 4.24, 2.22), (0.1786, 4.24, 2.359), (0.3875, 1.425, 2.259), (0.4224, 4.24, 2.127), (0.1812, 1.425, 2.316), (0.4209, 4.24, 1.899), (0.1771, 1.425, 1.707), (0.3866, 1.425, 1.887), (0.4261, 4.24, 1.956), (1.059, 4.717, 2.143), (0.8379, 4.947, 2.146), (0.4269, 4.947, 2.07), (0.3897, 1.425, 2.134), (0.4269, 4.24, 2.07), (0.2351, 4.24, 2.328), (0.3842, 4.947, 2.755), (0.2351, 4.947, 2.328), (0.2844, 1.425, 2.287), (0.1253, 4.947, 2.866), (0.08932, 4.947, 2.374), (0.08932, 4.24, 2.374), (0.09061, 1.425, 2.332), (0.4529, 1.425, 1.986), (0.0, 1.425, 1.543), (0.0, 1.425, 2.462), (0.438, 1.425, 1.641), (0.4468, 1.425, 2.338), (0.156, 1.425, 2.418), (0.1503, 1.425, 1.56), (0.4455, 1.425, 1.813), (0.4499, 1.425, 2.162), (0.3014, 1.425, 2.378), (0.02828, 1.425, 2.44), (0.1911, 4.947, 2.441), (0.0, 4.947, 1.566), (0.1854, 4.947, 1.588), (0.4974, 4.947, 1.942), (0.428, 4.947, 2.269), (0.4928, 4.947, 2.154), (0.3309, 4.947, 2.363), (0.5039, 4.947, 2.013), (0.4909, 4.947, 1.872), (0.4236, 4.947, 1.759), (0.3221, 4.947, 1.666), (0.0, 4.947, 2.478), (0.4983, 4.947, 2.083), (0.261, 4.947, 2.402), (0.09557, 4.947, 2.46), (0.0, 4.694, 2.389), (0.4209, 4.694, 1.899), (0.1786, 4.694, 2.359), (0.2916, 4.694, 2.296), (0.3701, 4.694, 2.22), (0.0, 4.694, 1.652), (0.174, 4.694, 1.67), (0.3665, 4.694, 1.808), (0.2844, 4.694, 1.733), (0.4224, 4.694, 2.127), (0.4314, 4.694, 2.013), (0.4261, 4.694, 1.956), (0.4269, 4.694, 2.07), (0.2351, 4.694, 2.328), (0.08932, 4.694, 2.374), (0.3875, 1.425, 2.259), (0.2844, 1.425, 2.287), (0.1812, 1.425, 2.316), (0.09061, 1.425, 2.332), (0.0, 1.425, 2.347), (0.3813, 1.425, 1.765), (0.3866, 1.425, 1.887), (0.1771, 1.425, 1.707), (0.3918, 1.425, 2.01), (0.3897, 1.425, 2.134), (0.0, 1.425, 1.695), (0.0, 3.621, 2.809), (0.376, 3.621, 2.752), (0.5765, 3.608, 2.626), (0.6731, 3.607, 1.657), (0.7803, 3.608, 2.417), (0.8369, 3.607, 2.032), (0.453, 3.607, 1.523), (0.6732, 3.608, 2.56), (0.7985, 3.607, 1.854), (0.8424, 3.607, 2.233), (0.5831, 3.608, 2.623), (0.1771, 3.624, 1.467), (0.8734, 3.656, 1.835), (1.046, 3.656, 2.273)], [(134, 136)], [(68, 23, 5, 69), (133, 40, 23, 124), (54, 37, 4, 53), (67, 25, 9, 65), (209, 25, 11, 207), (208, 26, 10, 213), (211, 57, 12, 214), (272, 271, 15, 260), (14, 273, 235, 37, 54, 102), (76, 75, 13, 350, 28), (82, 59, 20, 81), (21, 29, 18, 1), (22, 85, 2), (0, 17, 30, 22), (21, 81, 20, 29), (76, 74, 33, 22), (238, 247, 159, 137), (214, 12, 26, 208), (206, 9, 25, 209), (64, 11, 25, 67), (63, 6, 23, 68), (92, 74, 35, 32), (22, 33, 31, 0), (48, 102, 54, 52), (155, 36, 38), (5, 39, 41, 36), (38, 144, 42), (23, 40, 39, 5), (70, 48, 52, 71), (56, 45, 51, 61), (57, 46, 50, 60), (84, 66, 49, 83), (80, 78, 48, 70), (212, 64, 46, 210), (60, 50, 47, 58), (71, 52, 44, 69), (61, 51, 44, 53), (24, 61, 53, 4), (26, 60, 58, 10), (12, 57, 60, 26), (7, 56, 61, 24), (79, 102, 48, 78), (83, 49, 59, 82), (79, 72, 238, 137, 14, 102), (210, 46, 57, 211), (52, 54, 53, 44), (36, 71, 69, 5), (207, 11, 64, 212), (75, 80, 70, 13), (85, 19, 66, 84), (13, 70, 71, 36, 351), (45, 63, 68, 51), (46, 64, 67, 50), (50, 67, 65, 47), (51, 68, 69, 44), (2, 62, 80, 75), (43, 55, 79, 78), (62, 43, 78, 80), (3, 21, 77, 240, 72), (8, 35, 74, 76), (22, 2, 75, 76), (55, 3, 72, 79), (21, 1, 73, 241, 77), (2, 85, 84, 62), (62, 84, 83, 43), (43, 83, 82, 55), (55, 82, 81, 3), (3, 81, 21), (30, 19, 85, 22), (16, 87, 89, 91), (94, 90, 88, 93), (93, 88, 86, 95), (91, 89, 90, 94), (89, 99, 100, 90), (35, 349, 91, 94, 74), (33, 93, 95, 31), (74, 94, 93, 33), (32, 16, 91, 349, 35), (100, 99, 97, 96, 98), (88, 98, 96, 86), (87, 97, 99, 89), (90, 100, 98, 88), (303, 301, 256, 252), (299, 298, 250, 255), (4, 37, 242, 101, 24), (24, 101, 279, 243, 282, 34, 7), (90, 88, 86, 87, 89), (108, 106, 167, 104, 107), (110, 103, 105, 109), (109, 105, 106, 108), (107, 104, 103, 110), (106, 129, 168, 126, 104, 167), (131, 107, 110, 130), (132, 109, 108, 348, 42, 144), (130, 110, 109, 132), (42, 348, 108, 107, 131, 40), (113, 111, 112, 114), (128, 111, 113, 127), (114, 112, 126, 168, 129), (126, 112, 111, 128), (122, 116, 118, 121), (123, 117, 116, 122), (339, 124, 115, 338), (121, 118, 120, 125), (348, 42, 124, 339), (108, 123, 122, 166, 106), (104, 126, 128, 103), (103, 128, 127, 105), (106, 105, 127, 129), (39, 130, 132, 41), (40, 131, 130, 39), (121, 125, 119, 165), (108, 106, 134, 135), (348, 108, 135, 181, 340), (161, 141, 140, 162), (162, 140, 139, 180, 163), (36, 41, 144, 38), (41, 132, 144), (340, 345, 38, 133), (346, 187, 182, 341), (179, 182, 143, 163), (160, 161, 146, 147), (170, 146, 145, 171), (171, 145, 143, 172), (154, 153, 149, 148), (134, 150, 142, 135), (234, 169, 176, 158), (150, 152, 151, 142), (149, 153, 152, 150), (151, 156, 184, 185), (154, 234, 158, 153), (152, 157, 156, 151), (153, 158, 157, 152), (138, 141, 161, 160), (145, 162, 163, 143), (146, 161, 162, 145), (343, 347, 184, 186), (165, 166, 122, 121), (114, 129, 127, 113), (150, 166, 165, 149), (119, 148, 149, 165), (6, 115, 124, 23), (28, 8, 76), (92, 74, 33, 31), (158, 176, 175, 157), (157, 175, 174, 156), (342, 185, 184, 347), (177, 170, 176, 169), (172, 187, 186, 174), (175, 171, 172, 174), (176, 170, 171, 175), (147, 146, 170, 177), (163, 180, 91, 179), (91, 180, 139, 16), (349, 35, 8, 344), (172, 143, 182, 187), (183, 142, 151, 185), (342, 345, 183, 185), (174, 186, 184, 156), (343, 186, 187, 346), (135, 142, 183, 181), (344, 341, 182, 179), (225, 190, 196, 230), (228, 194, 195, 229), (230, 196, 194, 228), (224, 188, 193, 227), (232, 191, 192, 226), (229, 195, 191, 232), (226, 192, 189, 231), (227, 193, 190, 225), (30, 202, 200, 19), (29, 201, 197, 18), (59, 204, 198, 20), (20, 198, 201, 29), (17, 199, 202, 30), (66, 205, 203, 49), (49, 203, 204, 59), (19, 200, 205, 66), (218, 207, 212, 223), (221, 210, 211, 222), (223, 212, 210, 221), (217, 206, 209, 220), (216, 214, 208, 219), (222, 211, 214, 216), (219, 208, 213, 215), (220, 209, 207, 218), (193, 220, 218, 190), (192, 219, 215, 189), (195, 222, 216, 191), (191, 216, 219, 192), (188, 217, 220, 193), (196, 223, 221, 194), (194, 221, 222, 195), (190, 218, 223, 196), (202, 227, 225, 200), (201, 226, 231, 197), (204, 229, 232, 198), (198, 232, 226, 201), (199, 224, 227, 202), (205, 230, 228, 203), (203, 228, 229, 204), (200, 225, 230, 205), (307, 299, 255, 251), (37, 235, 245, 242), (273, 14, 237, 274), (309, 304, 253, 275), (301, 302, 258, 256), (305, 306, 254, 259), (137, 159, 237, 14), (72, 240, 247, 238), (310, 303, 252, 280), (300, 305, 259, 27), (306, 307, 251, 254), (311, 297, 257, 283), (316, 321, 267, 264), (313, 319, 262, 269), (323, 313, 269, 272), (326, 314, 265, 284), (325, 315, 244, 278), (315, 316, 264, 244), (318, 317, 248, 263), (320, 318, 263, 246), (319, 320, 246, 262), (324, 322, 260, 277), (322, 323, 272, 260), (277, 260, 15, 276), (264, 267, 266, 244), (269, 261, 271, 272), (284, 265, 268, 285), (278, 244, 266, 281), (262, 246, 261, 269), (304, 300, 27, 253), (246, 263, 270, 261), (263, 248, 236, 270), (267, 277, 276, 266), (321, 324, 277, 267), (302, 309, 275, 258), (235, 273, 274, 245), (265, 278, 281, 268), (314, 325, 278, 265), (297, 310, 280, 257), (233, 284, 285, 239), (312, 326, 284, 233), (308, 311, 283, 249), (328, 295, 290, 327), (330, 296, 291, 329), (331, 288, 296, 330), (333, 293, 289, 332), (332, 289, 292, 334), (336, 294, 286, 335), (327, 290, 294, 336), (329, 291, 295, 328), (334, 292, 287, 337), (335, 286, 293, 333), (34, 282, 311, 308), (243, 279, 310, 297), (245, 274, 309, 302), (237, 159, 300, 304), (282, 243, 297, 311), (240, 77, 307, 306), (159, 247, 305, 300), (279, 101, 303, 310), (247, 240, 306, 305), (242, 245, 302, 301), (274, 237, 304, 309), (77, 241, 299, 307), (241, 73, 298, 299), (101, 242, 301, 303), (249, 283, 326, 312), (257, 280, 325, 314), (258, 275, 324, 321), (253, 27, 323, 322), (275, 253, 322, 324), (254, 251, 320, 319), (251, 255, 318, 320), (255, 250, 317, 318), (252, 256, 316, 315), (280, 252, 315, 325), (283, 257, 314, 326), (27, 259, 313, 323), (259, 254, 319, 313), (256, 258, 321, 316), (15, 335, 333, 271), (270, 334, 337, 236), (268, 329, 328, 281), (266, 327, 336, 276), (276, 336, 335, 15), (261, 332, 334, 270), (271, 333, 332, 261), (239, 331, 330, 285), (285, 330, 329, 268), (281, 328, 327, 266), (123, 339, 338, 117), (8, 28, 341, 344), (173, 343, 346, 178), (155, 38, 345, 342), (155, 342, 347, 164), (173, 164, 347, 343), (178, 346, 341, 28), (181, 183, 345, 340), (42, 348, 340, 133), (108, 348, 339, 123), (91, 349, 344, 179), (164, 351, 36, 155), (28, 350, 178), (350, 13, 351, 164, 173, 178)])
me_cube_002.polygons.foreach_set('use_smooth', [1, 1, 1, 1, 1, 1, 1, 1, 1, 1, 1, 1, 1, 1, 1, 1, 1, 1, 1, 1, 1, 0, 1, 1, 1, 1, 1, 1, 1, 1, 1, 1, 1, 1, 1, 1, 1, 1, 1, 1, 1, 1, 1, 1, 1, 1, 1, 1, 1, 1, 1, 1, 1, 1, 1, 1, 1, 1, 1, 1, 1, 1, 1, 1, 1, 1, 1, 1, 1, 1, 1, 1, 1, 1, 1, 1, 1, 1, 1, 1, 1, 1, 1, 1, 1, 1, 0, 1, 1, 1, 1, 1, 1, 1, 1, 1, 1, 1, 1, 1, 1, 1, 1, 1, 1, 1, 1, 1, 1, 1, 1, 1, 1, 1, 1, 1, 1, 1, 1, 1, 1, 1, 1, 1, 1, 1, 1, 1, 1, 1, 1, 1, 1, 1, 1, 1, 1, 1, 1, 1, 1, 1, 1, 0, 1, 1, 1, 1, 1, 1, 1, 1, 1, 0, 0, 1, 1, 1, 1, 0, 1, 1, 1, 1, 1, 1, 1, 1, 1, 1, 1, 1, 1, 1, 1, 1, 1, 1, 1, 1, 1, 1, 1, 1, 1, 1, 1, 1, 1, 1, 1, 1, 1, 1, 1, 1, 1, 1, 1, 1, 1, 1, 1, 1, 1, 1, 1, 1, 1, 1, 1, 1, 1, 1, 1, 1, 1, 1, 1, 1, 1, 1, 1, 1, 1, 1, 1, 1, 1, 1, 1, 1, 1, 1, 1, 1, 1, 1, 1, 1, 1, 1, 1, 1, 1, 1, 1, 1, 1, 1, 1, 1, 1, 1, 1, 1, 1, 1, 1, 1, 1, 1, 1, 1, 1, 1, 1, 1, 1, 1, 1, 1, 1, 1, 1, 1, 1, 1, 1, 1, 1, 1, 1, 1, 1, 1, 1, 1, 1, 1, 1, 1, 1, 1, 0, 1, 1, 1, 1, 1, 1, 1, 0, 1, 1, 1])
_uv = me_cube_002.uv_layers.new(name='UVMap')
_uv.uv.foreach_set('vector', [0.8125, 0.6875, 0.8125, 0.75, 0.875, 0.75, 0.875, 0.6875, 0.0, 0.0, 0.8125, 0.75, 0.8125, 0.75, 0.5625, 0.9375, 0.5625, 0.1875, 0.5625, 0.25, 0.625, 0.25, 0.625, 0.1875, 0.1875, 0.6875, 0.1875, 0.75, 0.25, 0.75, 0.25, 0.6875, 0.375, 0.9375, 0.375, 0.9375, 0.375, 0.99, 0.375, 0.99, 0.375, 0.3125, 0.375, 0.3125, 0.375, 0.375, 0.375, 0.375, 0.375, 0.1875, 0.375, 0.1875, 0.375, 0.2587, 0.375, 0.2587, 0.4844, 0.2812, 0.4844, 0.3117, 0.5, 0.3117, 0.5, 0.2812, 0.5, 0.25, 0.5156, 0.25, 0.5312, 0.25, 0.5625, 0.25, 0.5625, 0.1875, 0.0, 0.0, 0.4375, 0.9375, 0.4375, 1.0, 0.5, 1.0, 0.5078, 0.9658, 0.5156, 0.9317, 0.375, 0.1875, 0.375, 0.1875, 0.375, 0.2587, 0.375, 0.25, 0.375, 0.3125, 0.375, 0.3125, 0.375, 0.375, 0.375, 0.375, 0.375, 0.939, 0.375, 1.0, 0.3861, 1.0, 0.375, 0.875, 0.375, 0.875, 0.375, 0.9375, 0.375, 0.939, 0.375, 0.3125, 0.375, 0.25, 0.375, 0.2587, 0.375, 0.3125, 0.4375, 0.9375, 0.4375, 0.9375, 0.375, 0.9375, 0.375, 0.939, 0.4688, 0.25, 0.4688, 0.2812, 0.4844, 0.2813, 0.4844, 0.25, 0.375, 0.2587, 0.375, 0.2587, 0.375, 0.3125, 0.375, 0.3125, 0.375, 0.875, 0.375, 0.875, 0.375, 0.9375, 0.375, 0.9375, 0.125, 0.6875, 0.1476, 0.736, 0.1875, 0.75, 0.1875, 0.6875, 0.75, 0.6875, 0.75, 0.75, 0.8125, 0.75, 0.8125, 0.6875, 0.0, 0.0, 0.0, 0.0, 0.0, 0.0, 0.0, 0.0, 0.375, 0.939, 0.375, 0.9375, 0.375, 0.875, 0.375, 0.875, 0.5, 0.125, 0.0, 0.0, 0.5625, 0.1875, 0.5625, 0.125, 0.55, 0.9306, 0.5625, 1.0, 0.5624, 0.9285, 0.625, 0.0, 0.625, 0.0, 0.5625, 0.0, 0.5625, 0.0, 0.5624, 0.9285, 0.5625, 0.9943, 0.5625, 0.9375, 0.8125, 0.75, 0.8125, 0.75, 0.875, 0.75, 0.875, 0.75, 0.5, 0.0625, 0.5, 0.125, 0.5625, 0.125, 0.5625, 0.0625, 0.75, 0.5625, 0.75, 0.625, 0.8125, 0.625, 0.8125, 0.5625, 0.125, 0.5625, 0.125, 0.625, 0.1875, 0.625, 0.1875, 0.5625, 0.375, 0.0625, 0.375, 0.0625, 0.375, 0.125, 0.375, 0.125, 0.4375, 0.0625, 0.4375, 0.125, 0.5, 0.125, 0.5, 0.0625, 0.375, 0.0625, 0.375, 0.0625, 0.375, 0.125, 0.375, 0.125, 0.1875, 0.5625, 0.1875, 0.625, 0.25, 0.625, 0.25, 0.5625, 0.5625, 0.0625, 0.5625, 0.125, 0.625, 0.125, 0.625, 0.0625, 0.8125, 0.5625, 0.8125, 0.625, 0.875, 0.625, 0.875, 0.5625, 0.8125, 0.5, 0.8125, 0.5625, 0.875, 0.5625, 0.875, 0.5, 0.1875, 0.5, 0.1875, 0.5625, 0.25, 0.5625, 0.25, 0.5, 0.1476, 0.514, 0.125, 0.5625, 0.1875, 0.5625, 0.1875, 0.5, 0.75, 0.5, 0.75, 0.5625, 0.8125, 0.5625, 0.8125, 0.5, 0.4375, 0.1875, 0.0, 0.0, 0.5, 0.125, 0.4375, 0.125, 0.375, 0.125, 0.375, 0.125, 0.375, 0.1875, 0.375, 0.1875, 0.4375, 0.1875, 0.4375, 0.25, 0.4688, 0.25, 0.4844, 0.25, 0.5, 0.25, 0.0, 0.0, 0.375, 0.125, 0.375, 0.125, 0.375, 0.1875, 0.375, 0.1875, 0.5625, 0.125, 0.5625, 0.1875, 0.625, 0.1875, 0.625, 0.125, 0.5625, 0.0, 0.5625, 0.0625, 0.625, 0.0625, 0.625, 0.0, 0.375, -0.007936, 0.375, -0.007885, 0.375, 0.0625, 0.375, 0.0625, 0.4375, 0.0, 0.4375, 0.0625, 0.5, 0.0625, 0.5, 0.0, 0.375, 0.0, 0.375, -0.005961, 0.375, 0.0625, 0.375, 0.0625, 0.5, 0.0, 0.5, 0.0625, 0.5625, 0.0625, 0.5625, 0.0, 0.5312, 0.0, 0.75, 0.625, 0.75, 0.6875, 0.8125, 0.6875, 0.8125, 0.625, 0.125, 0.625, 0.125, 0.6875, 0.1875, 0.6875, 0.1875, 0.625, 0.1875, 0.625, 0.1875, 0.6875, 0.25, 0.6875, 0.25, 0.625, 0.8125, 0.625, 0.8125, 0.6875, 0.875, 0.6875, 0.875, 0.625, 0.3861, 0.0, 0.3861, 0.0625, 0.4375, 0.0625, 0.4375, 0.0, 0.3861, 0.125, 0.3861, 0.1875, 0.4375, 0.1875, 0.4375, 0.125, 0.3861, 0.0625, 0.3861, 0.125, 0.4375, 0.125, 0.4375, 0.0625, 0.3861, 0.25, 0.375, 0.3125, 0.4375, 0.3117, 0.4375, 0.2892, 0.4375, 0.25, 0.5065, 0.9338, 0.5, 0.9375, 0.4375, 0.9375, 0.4375, 0.9375, 0.375, 0.939, 0.3861, 1.0, 0.4375, 1.0, 0.4375, 0.9375, 0.3861, 0.1875, 0.3861, 0.25, 0.4375, 0.25, 0.4375, 0.1875, 0.375, 0.3125, 0.375, 0.375, 0.4375, 0.375, 0.4375, 0.3444, 0.4375, 0.3117, 0.3861, 0.0, 0.375, 0.0, 0.375, 0.0625, 0.3861, 0.0625, 0.3861, 0.0625, 0.375, 0.0625, 0.375, 0.125, 0.3861, 0.125, 0.3861, 0.125, 0.375, 0.125, 0.375, 0.1875, 0.3861, 0.1875, 0.3861, 0.1875, 0.375, 0.1875, 0.375, 0.25, 0.3861, 0.25, 0.3861, 0.25, 0.375, 0.25, 0.375, 0.3125, 0.375, 0.9375, 0.375, 0.9876, 0.375, 1.0, 0.375, 0.939, 0.5, 0.875, 0.5, 0.875, 0.5, 0.9375, 0.5, 0.9375, 0.4375, 0.9375, 0.4375, 0.9375, 0.375, 0.9375, 0.375, 0.9375, 0.375, 0.9375, 0.375, 0.9375, 0.375, 0.875, 0.375, 0.875, 0.5, 0.9375, 0.5, 0.9375, 0.4375, 0.9375, 0.4375, 0.9375, 0.5, 0.9375, 0.5, 0.9375, 0.4375, 0.9375, 0.4375, 0.9375, 0.5, 0.9375, 0.5, 0.9375, 0.5, 0.9375, 0.4375, 0.9375, 0.4375, 0.9375, 0.375, 0.9375, 0.375, 0.9375, 0.375, 0.875, 0.375, 0.875, 0.4375, 0.9375, 0.4375, 0.9375, 0.375, 0.9375, 0.375, 0.9375, 0.5, 0.875, 0.5, 0.875, 0.5, 0.9375, 0.5, 0.9375, 0.5, 0.9375, 0.4375, 0.9375, 0.5, 0.9375, 0.5, 0.875, 0.375, 0.875, 0.375, 0.9375, 0.375, 0.9375, 0.375, 0.9375, 0.375, 0.875, 0.375, 0.875, 0.5, 0.875, 0.5, 0.875, 0.5, 0.9375, 0.5, 0.9375, 0.4375, 0.9375, 0.4375, 0.9375, 0.375, 0.9375, 0.375, 0.9375, 0.04649, 0.02066, 0.2197, 0.09762, 0.2197, 0.09762, 0.04649, 0.02066, 0.4375, 0.3444, 0.4375, 0.375, 0.4375, 0.375, 0.4375, 0.3444, 0.625, 0.25, 0.5625, 0.25, 0.2197, 0.09762, 0.04649, 0.02066, 0.8125, 0.5, 0.8125, 0.5, 0.04649, 0.02066, 0.02634, 0.01171, 0.006191, 0.002751, 0.003095, 0.001376, 0.0, 0.0, 0.75, 0.5, 0.0, 0.0, 0.0, 0.0, 0.0, 0.0, 0.0, 0.0, 0.0, 0.0, 0.5625, 0.9375, 0.5625, 0.9375, 0.5938, 0.9375, 0.625, 0.9375, 0.625, 0.9375, 0.625, 0.0, 0.625, 0.0, 0.5625, 0.0, 0.5625, 0.0, 0.5625, 1.0, 0.5625, 1.0, 0.5625, 0.9375, 0.5625, 0.9375, 0.8125, 0.75, 0.8125, 0.75, 0.875, 0.75, 0.875, 0.75, 0.0, 0.0, 0.0, 0.0, 0.4813, 0.5, 0.8125, 0.75, 0.8125, 0.75, 0.5938, 0.9375, 0.8125, 0.75, 0.8125, 0.75, 0.875, 0.75, 0.875, 0.75, 0.5625, 1.0, 0.5625, 1.0, 0.5625, 0.9375, 0.5625, 0.9375, 0.5625, 0.9375, 0.5625, 0.9943, 0.625, 0.0, 0.625, 0.0, 0.5625, 0.0, 0.5625, 0.0, 0.5625, 0.9375, 0.5625, 0.9375, 0.5625, 0.9375, 0.625, 0.9375, 0.625, 0.9375, 0.625, 0.9375, 0.5625, 1.0, 0.875, 0.75, 0.625, 0.9375, 0.5625, 0.9375, 0.625, 0.0, 0.625, 0.0, 0.5625, 0.0, 0.5625, 0.0, 0.5625, 0.9375, 0.8125, 0.75, 0.8125, 0.75, 0.4813, 0.5, 0.15, 0.25, 0.8125, 0.75, 0.8125, 0.75, 0.875, 0.75, 0.875, 0.75, 0.5625, 0.9375, 0.5625, 0.9375, 0.5625, 0.9375, 0.5625, 0.9375, 0.5625, 0.9375, 0.5625, 0.9375, 0.5625, 0.9375, 0.5625, 0.9375, 0.5625, 0.9375, 0.5625, 0.9375, 0.5625, 0.9375, 0.5625, 0.9375, 0.5625, 0.9375, 0.5625, 0.9375, 0.5625, 0.9375, 0.5625, 0.9375, 0.5625, 0.9375, 0.5625, 0.9375, 0.5625, 0.9375, 0.5625, 0.9375, 0.5625, 0.9375, 0.5625, 0.9375, 0.5625, 0.9375, 0.5625, 0.9375, 0.5625, 0.9375, 0.8125, 0.75, 0.8125, 0.75, 0.875, 0.75, 0.875, 0.75, 0.625, 0.0, 0.625, 0.0, 0.5625, 0.0, 0.5625, 0.0, 0.0, 0.0, 0.5625, 0.0, 0.5625, 0.0, 0.0, 0.0, 0.625, 0.0, 0.625, 0.0, 0.5625, 0.0, 0.5625, 0.0, 0.8125, 0.75, 0.8125, 0.75, 0.875, 0.75, 0.875, 0.75, 0.5625, 0.9375, 0.5625, 0.9375, 0.0, 0.0, 0.0, 0.0, 0.5625, 0.9375, 0.5625, 0.9375, 0.5625, 0.9375, 0.5625, 0.9375, 0.5625, 0.9375, 0.5625, 0.9375, 0.5625, 0.9375, 0.5625, 0.9375, 0.5625, 0.9375, 0.1095, 0.1825, 0.0, 0.0, 0.0, 0.0, 0.1095, 0.1826, 0.1095, 0.1826, 0.0, 0.0, 0.0, 0.0, 0.03683, 0.06138, 0.1026, 0.171, 0.5625, 1.0, 0.5625, 1.0, 0.5625, 0.9943, 0.5624, 0.9285, 0.5625, 1.0, 0.5625, 1.0, 0.5625, 0.9943, 0.5625, 0.9375, 0.2501, 0.4168, 0.2279, 0.3798, 0.5625, 0.9375, 0.4426, 0.7911, 0.0, 0.0, 0.005066, 0.008443, 0.009365, 0.01561, 0.001169, 0.001949, 0.005066, 0.008443, 0.0, 0.0, 0.0, 0.0, 0.1094, 0.1824, 0.1095, 0.1825, 0.2223, 0.3704, 0.222, 0.37, 0.2803, 0.4672, 0.2223, 0.3704, 0.2225, 0.3708, 0.2807, 0.4678, 0.2807, 0.4678, 0.2225, 0.3708, 0.2107, 0.3512, 0.2691, 0.4485, 0.4503, 0.7504, 0.4516, 0.7527, 0.5224, 0.8706, 0.5206, 0.8676, 0.5625, 0.9375, 0.5238, 0.873, 0.5216, 0.8694, 0.5625, 0.9375, 0.0, 0.0, 0.2799, 0.4664, 0.2804, 0.4673, 0.3384, 0.564, 0.5238, 0.873, 0.4527, 0.7546, 0.447, 0.745, 0.5216, 0.8694, 0.5224, 0.8706, 0.4516, 0.7527, 0.4527, 0.7546, 0.5238, 0.873, 0.447, 0.745, 0.3275, 0.5458, 0.0, 0.0, 0.0, 0.0, 0.4503, 0.7504, 0.0, 0.0, 0.3384, 0.564, 0.4516, 0.7527, 0.4527, 0.7546, 0.3389, 0.5649, 0.3275, 0.5458, 0.447, 0.745, 0.4516, 0.7527, 0.3384, 0.564, 0.3389, 0.5649, 0.4527, 0.7546, 0.0, 0.0, 0.0, 0.0, 0.1095, 0.1825, 0.1094, 0.1824, 0.2225, 0.3708, 0.1095, 0.1826, 0.1026, 0.171, 0.2107, 0.3512, 0.2223, 0.3704, 0.1095, 0.1825, 0.1095, 0.1826, 0.2225, 0.3708, 0.4455, 0.7939, 0.45, 0.7915, 0.0, 0.0, 0.01094, 0.01824, 0.0, 0.0, 0.5625, 0.9375, 0.5625, 0.9375, 0.5625, 0.9375, 0.5625, 0.9375, 0.15, 0.25, 0.5625, 0.0, 0.5625, 0.0, 0.5238, 0.873, 0.5625, 0.9375, 0.0, 0.0, 0.5224, 0.8706, 0.0, 0.0, 0.5206, 0.8676, 0.5224, 0.8706, 0.0, 0.0, 0.75, 0.75, 0.5625, 0.9375, 0.5625, 0.9375, 0.8125, 0.75, 0.5156, 0.9317, 0.5065, 0.9338, 0.4375, 0.9375, 0.0, 0.0, 0.0, 0.0, 0.0, 0.0, 0.0, 0.0, 0.3384, 0.564, 0.2804, 0.4673, 0.2808, 0.468, 0.3389, 0.5649, 0.3389, 0.5649, 0.2808, 0.468, 0.2692, 0.4487, 0.3275, 0.5458, 0.4668, 0.7899, 0.0, 0.0, 0.0, 0.0, 0.45, 0.7915, 0.2675, 0.4458, 0.2803, 0.4672, 0.2804, 0.4673, 0.2799, 0.4664, 0.2691, 0.4485, 0.0, 0.0, 0.01094, 0.01824, 0.0, 0.0, 0.2808, 0.468, 0.2807, 0.4678, 0.2691, 0.4485, 0.2692, 0.4487, 0.2804, 0.4673, 0.2803, 0.4672, 0.2807, 0.4678, 0.2808, 0.468, 0.222, 0.37, 0.2223, 0.3704, 0.2803, 0.4672, 0.2675, 0.4458, 0.1026, 0.171, 0.03683, 0.06138, 0.0, 0.0, 0.001169, 0.001949, 0.0, 0.0, 0.0, 0.0, 0.0, 0.0, 0.0, 0.0, 0.0, 0.0, 0.0, 0.0, 0.0, 0.0, 0.0, 0.0, 0.2691, 0.4485, 0.0, 0.0, 0.005066, 0.008443, 0.0, 0.0, 0.3748, 0.6246, 0.5216, 0.8694, 0.447, 0.745, 0.0, 0.0, 0.4668, 0.7899, 0.2501, 0.4168, 0.3748, 0.6246, 0.0, 0.0, 0.0, 0.0, 0.01094, 0.01824, 0.0, 0.0, 0.3275, 0.5458, 0.4455, 0.7939, 0.01094, 0.01824, 0.0, 0.0, 0.4426, 0.7911, 0.5625, 0.9375, 0.5216, 0.8694, 0.3748, 0.6246, 0.5625, 0.9375, 0.002161, 0.003602, 0.009365, 0.01561, 0.005066, 0.008443, 0.001169, 0.001949, 0.375, -0.007473, 0.375, -0.008732, 0.375, 0.0625, 0.375, 0.0625, 0.375, 0.125, 0.375, 0.125, 0.375, 0.1875, 0.375, 0.1875, 0.375, 0.0625, 0.375, 0.0625, 0.375, 0.125, 0.375, 0.125, 0.375, 0.875, 0.375, 0.875, 0.375, 0.9375, 0.375, 0.9375, 0.375, 0.2587, 0.375, 0.2587, 0.375, 0.3125, 0.375, 0.3125, 0.375, 0.1875, 0.375, 0.1875, 0.375, 0.2587, 0.375, 0.2587, 0.375, 0.3125, 0.375, 0.3125, 0.375, 0.375, 0.375, 0.375, 0.375, 0.9375, 0.375, 0.9375, 0.375, 0.9896, 0.375, 0.9887, 0.375, 0.9375, 0.375, 0.9375, 0.375, 0.9878, 0.375, 0.9876, 0.375, 0.3125, 0.375, 0.3125, 0.375, 0.375, 0.375, 0.375, 0.375, 0.1875, 0.375, 0.1875, 0.375, 0.2587, 0.375, 0.2587, 0.375, 0.2587, 0.375, 0.2587, 0.375, 0.3125, 0.375, 0.3125, 0.375, 0.875, 0.375, 0.875, 0.375, 0.9375, 0.375, 0.9375, 0.375, 0.0625, 0.375, 0.0625, 0.375, 0.125, 0.375, 0.125, 0.375, 0.125, 0.375, 0.125, 0.375, 0.1875, 0.375, 0.1875, 0.375, -0.005961, 0.375, -0.006215, 0.375, 0.0625, 0.375, 0.0625, 0.375, -0.008334, 0.375, -0.007936, 0.375, 0.0625, 0.375, 0.0625, 0.375, 0.125, 0.375, 0.125, 0.375, 0.1875, 0.375, 0.1875, 0.375, 0.0625, 0.375, 0.0625, 0.375, 0.125, 0.375, 0.125, 0.375, 0.875, 0.375, 0.875, 0.375, 0.9375, 0.375, 0.9375, 0.375, 0.2587, 0.375, 0.2587, 0.375, 0.3125, 0.375, 0.3125, 0.375, 0.1875, 0.375, 0.1875, 0.375, 0.2587, 0.375, 0.2587, 0.375, 0.3125, 0.375, 0.3125, 0.375, 0.375, 0.375, 0.375, 0.375, 0.9375, 0.375, 0.9375, 0.375, 0.99, 0.375, 0.9898, 0.375, 0.9375, 0.375, 0.9375, 0.375, 0.9898, 0.375, 0.9896, 0.375, 0.3125, 0.375, 0.3125, 0.375, 0.375, 0.375, 0.375, 0.375, 0.1875, 0.375, 0.1875, 0.375, 0.2587, 0.375, 0.2587, 0.375, 0.2587, 0.375, 0.2587, 0.375, 0.3125, 0.375, 0.3125, 0.375, 0.875, 0.375, 0.875, 0.375, 0.9375, 0.375, 0.9375, 0.375, 0.0625, 0.375, 0.0625, 0.375, 0.125, 0.375, 0.125, 0.375, 0.125, 0.375, 0.125, 0.375, 0.1875, 0.375, 0.1875, 0.375, -0.008732, 0.375, -0.008334, 0.375, 0.0625, 0.375, 0.0625, 0.375, 0.9375, 0.375, 0.9375, 0.375, 0.9887, 0.375, 0.9878, 0.375, 0.3125, 0.375, 0.3125, 0.375, 0.375, 0.375, 0.375, 0.375, 0.1875, 0.375, 0.1875, 0.375, 0.2587, 0.375, 0.2587, 0.375, 0.2587, 0.375, 0.2587, 0.375, 0.3125, 0.375, 0.3125, 0.375, 0.875, 0.375, 0.875, 0.375, 0.9375, 0.375, 0.9375, 0.375, 0.0625, 0.375, 0.0625, 0.375, 0.125, 0.375, 0.125, 0.375, 0.125, 0.375, 0.125, 0.375, 0.1875, 0.375, 0.1875, 0.375, -0.006215, 0.375, -0.007473, 0.375, 0.0625, 0.375, 0.0625, 0.4375, 0.3117, 0.4375, 0.3444, 0.4375, 0.3444, 0.4375, 0.3117, 0.5625, 0.25, 0.5312, 0.25, 0.3906, 0.2031, 0.2197, 0.09762, 0.5156, 0.25, 0.5, 0.25, 0.5, 0.2812, 0.4453, 0.2422, 0.4453, 0.2422, 0.5, 0.2812, 0.5, 0.2812, 0.4453, 0.2422, 0.2197, 0.09762, 0.3906, 0.2031, 0.3906, 0.2031, 0.2197, 0.09762, 0.4688, 0.2812, 0.4375, 0.2892, 0.4375, 0.2892, 0.4688, 0.2812, 0.4844, 0.25, 0.4844, 0.2813, 0.5, 0.2812, 0.5, 0.25, 0.4375, 0.25, 0.4375, 0.2892, 0.4688, 0.2812, 0.4688, 0.25, 0.02634, 0.01171, 0.04649, 0.02066, 0.04649, 0.02066, 0.02634, 0.01171, 0.4844, 0.2812, 0.4688, 0.2812, 0.4688, 0.2812, 0.4844, 0.2812, 0.4375, 0.2892, 0.4375, 0.3117, 0.4375, 0.3117, 0.4375, 0.2892, 0.003095, 0.001376, 0.006191, 0.002751, 0.006191, 0.002751, 0.003095, 0.001376, 0.2197, 0.09762, 0.3906, 0.2031, 0.3906, 0.2031, 0.2197, 0.09762, 0.4688, 0.2812, 0.4375, 0.2892, 0.4375, 0.2892, 0.4688, 0.2812, 0.4844, 0.2812, 0.4688, 0.2812, 0.4688, 0.2812, 0.4844, 0.2812, 0.003095, 0.001376, 0.006191, 0.002751, 0.006191, 0.002751, 0.003095, 0.001376, 0.02634, 0.01171, 0.04649, 0.02066, 0.04649, 0.02066, 0.02634, 0.01171, 0.04649, 0.02066, 0.2197, 0.09762, 0.2197, 0.09762, 0.04649, 0.02066, 0.4375, 0.3444, 0.4375, 0.375, 0.4375, 0.375, 0.4375, 0.3444, 0.4375, 0.3117, 0.4375, 0.3444, 0.4375, 0.3444, 0.4375, 0.3117, 0.4375, 0.2892, 0.4375, 0.3117, 0.4375, 0.3117, 0.4375, 0.2892, 0.4453, 0.2422, 0.5, 0.2812, 0.5, 0.2812, 0.4453, 0.2422, 0.5, 0.2812, 0.4844, 0.2812, 0.4844, 0.2812, 0.5, 0.2812, 0.4453, 0.2422, 0.5, 0.2812, 0.5, 0.3117, 0.3866, 0.2389, 0.2197, 0.09762, 0.3906, 0.2031, 0.2732, 0.1662, 0.04649, 0.02066, 0.4688, 0.2812, 0.4688, 0.3117, 0.4844, 0.3117, 0.4844, 0.2812, 0.003095, 0.001376, 0.006191, 0.002751, 0.2531, 0.1736, 0.2515, 0.1805, 0.02634, 0.01171, 0.04649, 0.02066, 0.2732, 0.1662, 0.2632, 0.1699, 0.4375, 0.2892, 0.4375, 0.3117, 0.4688, 0.3117, 0.4688, 0.2812, 0.5, 0.2812, 0.4844, 0.2812, 0.4844, 0.2812, 0.5, 0.2812, 0.4375, 0.3117, 0.4375, 0.3444, 0.4688, 0.3444, 0.4688, 0.3117, 0.4375, 0.3444, 0.4375, 0.375, 0.4688, 0.375, 0.4688, 0.3444, 0.3906, 0.2031, 0.4453, 0.2422, 0.3866, 0.2389, 0.2732, 0.1662, 0.3906, 0.2031, 0.4453, 0.2422, 0.4453, 0.2422, 0.3906, 0.2031, 0.3906, 0.2031, 0.4453, 0.2422, 0.4453, 0.2422, 0.3906, 0.2031, 0.5312, 0.25, 0.5156, 0.25, 0.4453, 0.2422, 0.3906, 0.2031, 0.006191, 0.002751, 0.02634, 0.01171, 0.2632, 0.1699, 0.2531, 0.1736, 0.006191, 0.002751, 0.02634, 0.01171, 0.02634, 0.01171, 0.006191, 0.002751, 0.006191, 0.002751, 0.02634, 0.01171, 0.02634, 0.01171, 0.006191, 0.002751, 0.0, 0.0, 0.003095, 0.001376, 0.2515, 0.1805, 0.25, 0.1875, 0.0, 0.0, 0.003095, 0.001376, 0.003095, 0.001376, 0.0, 0.0, 0.0, 0.0, 0.003095, 0.001376, 0.003095, 0.001376, 0.0, 0.0, 0.2632, 0.1699, 0.2632, 0.1699, 0.2732, 0.1662, 0.2732, 0.1662, 0.2515, 0.1805, 0.2515, 0.1805, 0.2531, 0.1736, 0.2531, 0.1736, 0.25, 0.1875, 0.25, 0.1875, 0.2515, 0.1805, 0.2515, 0.1805, 0.4844, 0.3117, 0.4844, 0.3117, 0.4688, 0.3117, 0.4688, 0.3117, 0.4688, 0.3117, 0.4688, 0.3117, 0.4688, 0.3444, 0.4688, 0.3444, 0.3866, 0.2389, 0.3866, 0.2389, 0.5, 0.3117, 0.5, 0.3117, 0.2732, 0.1662, 0.2732, 0.1662, 0.3866, 0.2389, 0.3866, 0.2389, 0.2531, 0.1736, 0.2531, 0.1736, 0.2632, 0.1699, 0.2632, 0.1699, 0.4688, 0.3444, 0.4688, 0.3444, 0.4688, 0.375, 0.4687, 0.375, 0.5, 0.3117, 0.5, 0.3117, 0.4844, 0.3117, 0.4844, 0.3117, 0.0, 0.0, 0.003095, 0.001376, 0.003095, 0.001376, 0.0, 0.0, 0.006191, 0.002751, 0.02634, 0.01171, 0.02634, 0.01171, 0.006191, 0.002751, 0.3906, 0.2031, 0.4453, 0.2422, 0.4453, 0.2422, 0.3906, 0.2031, 0.5, 0.2812, 0.4844, 0.2813, 0.4844, 0.2812, 0.5, 0.2812, 0.003095, 0.001376, 0.006191, 0.002751, 0.006191, 0.002751, 0.003095, 0.001376, 0.4375, 0.2892, 0.4375, 0.3117, 0.4375, 0.3117, 0.4375, 0.2892, 0.4844, 0.2813, 0.4688, 0.2812, 0.4688, 0.2812, 0.4844, 0.2812, 0.02634, 0.01171, 0.04649, 0.02066, 0.04649, 0.02066, 0.02634, 0.01171, 0.4688, 0.2812, 0.4375, 0.2892, 0.4375, 0.2892, 0.4688, 0.2812, 0.2197, 0.09762, 0.3906, 0.2031, 0.3906, 0.2031, 0.2197, 0.09762, 0.4453, 0.2422, 0.5, 0.2812, 0.5, 0.2812, 0.4453, 0.2422, 0.4375, 0.3117, 0.4375, 0.3444, 0.4375, 0.3444, 0.4375, 0.3117, 0.4375, 0.3444, 0.4375, 0.375, 0.4375, 0.375, 0.4375, 0.3444, 0.04649, 0.02066, 0.2197, 0.09762, 0.2197, 0.09762, 0.04649, 0.02066, 0.0, 0.0, 0.003095, 0.001376, 0.003095, 0.001376, 0.0, 0.0, 0.006191, 0.002751, 0.02634, 0.01171, 0.02634, 0.01171, 0.006191, 0.002751, 0.3906, 0.2031, 0.4453, 0.2422, 0.4453, 0.2422, 0.3906, 0.2031, 0.5, 0.2812, 0.4844, 0.2812, 0.4844, 0.2812, 0.5, 0.2812, 0.4453, 0.2422, 0.5, 0.2812, 0.5, 0.2812, 0.4453, 0.2422, 0.4375, 0.2892, 0.4375, 0.3117, 0.4375, 0.3117, 0.4375, 0.2892, 0.4375, 0.3117, 0.4375, 0.3444, 0.4375, 0.3444, 0.4375, 0.3117, 0.4375, 0.3444, 0.4375, 0.375, 0.4375, 0.375, 0.4375, 0.3444, 0.04649, 0.02066, 0.2197, 0.09762, 0.2197, 0.09762, 0.04649, 0.02066, 0.02634, 0.01171, 0.04649, 0.02066, 0.04649, 0.02066, 0.02634, 0.01171, 0.003095, 0.001376, 0.006191, 0.002751, 0.006191, 0.002751, 0.003095, 0.001376, 0.4844, 0.2812, 0.4688, 0.2812, 0.4688, 0.2812, 0.4844, 0.2812, 0.4688, 0.2812, 0.4375, 0.2892, 0.4375, 0.2892, 0.4688, 0.2812, 0.2197, 0.09762, 0.3906, 0.2031, 0.3906, 0.2031, 0.2197, 0.09762, 0.5, 0.3117, 0.5, 0.3117, 0.4844, 0.3117, 0.4844, 0.3117, 0.4688, 0.3444, 0.4688, 0.3444, 0.4687, 0.375, 0.4688, 0.375, 0.2531, 0.1736, 0.2531, 0.1736, 0.2632, 0.1699, 0.2632, 0.1699, 0.2732, 0.1662, 0.2732, 0.1662, 0.3866, 0.2389, 0.3866, 0.2389, 0.3866, 0.2389, 0.3866, 0.2389, 0.5, 0.3117, 0.5, 0.3117, 0.4688, 0.3117, 0.4688, 0.3117, 0.4688, 0.3444, 0.4688, 0.3444, 0.4844, 0.3117, 0.4844, 0.3117, 0.4688, 0.3117, 0.4688, 0.3117, 0.25, 0.1875, 0.25, 0.1875, 0.2515, 0.1805, 0.2515, 0.1805, 0.2515, 0.1805, 0.2515, 0.1805, 0.2531, 0.1736, 0.2531, 0.1736, 0.2632, 0.1699, 0.2632, 0.1699, 0.2732, 0.1662, 0.2732, 0.1662, 0.5625, 0.9375, 0.5625, 0.9375, 0.5625, 0.9375, 0.5625, 0.9375, 0.002338, 0.003897, 0.01013, 0.01689, 0.009365, 0.01561, 0.002161, 0.003602, 0.5229, 0.9321, 0.4455, 0.7939, 0.4426, 0.7911, 0.5215, 0.932, 0.55, 0.9306, 0.2279, 0.3798, 0.2501, 0.4168, 0.4668, 0.7899, 0.55, 0.9306, 0.4668, 0.7899, 0.45, 0.7915, 0.5302, 0.9326, 0.5229, 0.9321, 0.5302, 0.9326, 0.45, 0.7915, 0.4455, 0.7939, 0.5215, 0.932, 0.4426, 0.7911, 0.009365, 0.01561, 0.01013, 0.01689, 0.5625, 0.9375, 0.3748, 0.6246, 0.2501, 0.4168, 0.5625, 0.9375, 0.5625, 0.9375, 0.5625, 0.9375, 0.5625, 0.9375, 0.5625, 0.9375, 0.5625, 0.9375, 0.5625, 0.9375, 0.5625, 0.9375, 0.5625, 0.9375, 0.0, 0.0, 0.0, 0.0, 0.0, 0.0, 0.0, 0.0, 0.5302, 0.9326, 0.5312, 1.0, 0.5625, 1.0, 0.55, 0.9306, 0.5156, 0.9317, 0.5078, 0.9658, 0.5215, 0.932, 0.5078, 0.9658, 0.5, 1.0, 0.5312, 1.0, 0.5302, 0.9326, 0.5229, 0.9321, 0.5215, 0.932])
me_cube_002.materials.append(mat_material_001)
me_cube_002.use_remesh_preserve_volume = False
me_cube_002.use_remesh_preserve_attributes = False
me_cube_002.use_mirror_vertex_groups = False
me_cube_002.update()

# ---- objects
ob_base = bpy.data.objects.new('Base', me_cube)
ob_light = bpy.data.objects.new('Light', light_light)
ob_camera = bpy.data.objects.new('Camera', cam_camera)
ob_cylinder = bpy.data.objects.new('Cylinder', me_cylinder)
ob_base_001 = bpy.data.objects.new('Base.001', me_cube_002)

# ---- transforms, parenting, visibility, modifiers, constraints
ob_base.location = (0.0, 0.0, 0.0)
ob_base.lock_rotations_4d = False
ob_base.empty_display_type = 'ARROWS'
ob_base.lineart.crease_threshold = 0.0
_m = ob_base.modifiers.new('Mirror', 'MIRROR')
_m.show_render = False
_m.use_clip = True
_m = ob_base.modifiers.new('Subdivision', 'SUBSURF')
_m.show_render = False
_m.uv_smooth = 'PRESERVE_CORNERS'
_m.levels = 2
_m.show_only_control_edges = False
_m = ob_base.modifiers.new('Auto Smooth', 'NODES')
_m.node_group = ng_auto_smooth
_gi = [s.identifier for s in ng_auto_smooth.interface.items_tree if s.item_type == 'SOCKET' and s.in_out == 'INPUT']
_m[_gi[1]] = 0.5236  # Angle
ob_light.location = (4.076, 1.005, 5.904)
ob_light.rotation_euler = (0.6503, 0.05522, 1.866)
ob_light.lock_rotations_4d = False
ob_light.empty_display_type = 'ARROWS'
ob_light.color = (0.0, 0.0, 0.0, 0.0)
ob_light.lineart.crease_threshold = 0.0
ob_camera.location = (7.359, -6.926, 4.958)
ob_camera.rotation_euler = (1.109, 0.0, 0.8149)
ob_camera.lock_rotations_4d = False
ob_camera.empty_display_type = 'ARROWS'
ob_camera.color = (0.0, 0.0, 0.0, 0.0)
ob_camera.display_type = 'WIRE'
ob_camera.lineart.crease_threshold = 0.0
ob_cylinder.location = (-3.66e-18, 8.127e-34, 0.01648)
ob_cylinder.lineart.crease_threshold = 0.0
_m = ob_cylinder.modifiers.new('Auto Smooth', 'NODES')
_m.node_group = ng_auto_smooth
_gi = [s.identifier for s in ng_auto_smooth.interface.items_tree if s.item_type == 'SOCKET' and s.in_out == 'INPUT']
_m[_gi[1]] = 0.5236  # Angle
ob_base_001.location = (0.0, 0.0, 0.0)
ob_base_001.rotation_euler = (0.0, -0.0, -3.142)
ob_base_001.lock_rotations_4d = False
ob_base_001.empty_display_type = 'ARROWS'
ob_base_001.lineart.crease_threshold = 0.0
_m = ob_base_001.modifiers.new('Mirror', 'MIRROR')
_m.show_render = False
_m.use_clip = True
_m = ob_base_001.modifiers.new('Subdivision', 'SUBSURF')
_m.show_render = False
_m.uv_smooth = 'PRESERVE_CORNERS'
_m.levels = 2
_m.show_only_control_edges = False
_m = ob_base_001.modifiers.new('Auto Smooth', 'NODES')
_m.node_group = ng_auto_smooth
_gi = [s.identifier for s in ng_auto_smooth.interface.items_tree if s.item_type == 'SOCKET' and s.in_out == 'INPUT']
_m[_gi[1]] = 0.5236  # Angle

# ---- collection membership
col_collection.objects.link(ob_base)
col_collection.objects.link(ob_light)
col_collection.objects.link(ob_camera)
col_collection.objects.link(ob_cylinder)
col_collection.objects.link(ob_base_001)

# ---- scene / render settings (as saved in the file)
scene.camera = ob_camera
scene.frame_start = 1; scene.frame_end = 250; scene.frame_set(1)
scene.render.engine = 'BLENDER_EEVEE_NEXT'
scene.cycles.use_denoising = False
scene.cycles.samples = 128
scene.cycles.sampling_pattern = 'TABULATED_SOBOL'
scene.cycles.use_adaptive_sampling = False
scene.cycles.use_light_tree = False
scene.view_settings.view_transform = 'Filmic'
bpy.context.view_layer.update()
